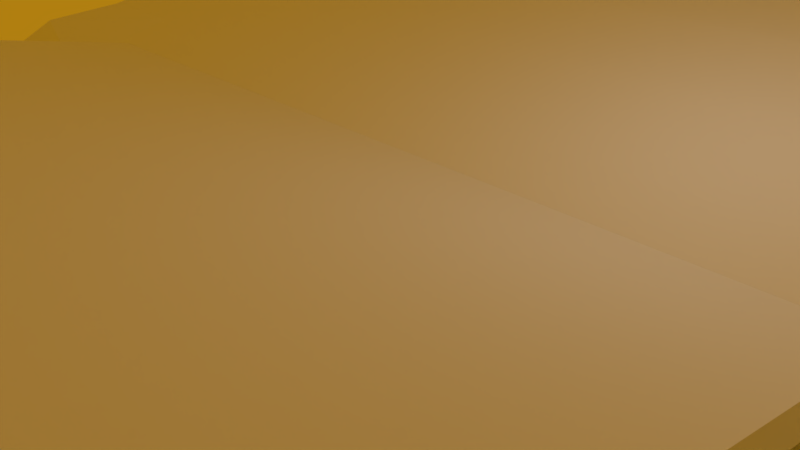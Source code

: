 # Source: BeachLevel.blend  (saved by Blender 2.78.0; exported with 4.5.12 LTS)
import bpy
from mathutils import Matrix  # noqa: F401  (used for matrix-valued properties, if any)

bpy.ops.wm.read_factory_settings(use_empty=True)
scene = bpy.context.scene
scene.name = 'Scene'

# ---- collections
col_collection_1 = bpy.data.collections.new('Collection 1'); scene.collection.children.link(col_collection_1)

# ---- world
world_world = bpy.data.worlds.new('World'); scene.world = world_world
world_world.color = (0.4385, 0.2128, 0.005377)
world_world.use_sun_shadow = False
world_world.sun_shadow_jitter_overblur = 0.0
world_world.cycles.sampling_method = 'MANUAL'

# ---- cameras
cam_camera = bpy.data.cameras.new('Camera')
cam_camera.clip_end = 100.0
cam_camera.lens = 35.0
cam_camera.sensor_width = 32.0
cam_camera.sensor_height = 18.0
cam_camera.ortho_scale = 7.314
cam_camera.dof.focus_distance = 0.0
cam_camera.dof.aperture_fstop = 128.0

# ---- lights
light_lamp = bpy.data.lights.new('Lamp', 'POINT')
light_lamp.transmission_factor = 0.0
light_lamp.cutoff_distance = 30.0
light_lamp.energy = 100.0
light_lamp.shadow_buffer_clip_start = 1.001
light_lamp.shadow_soft_size = 0.1
light_lamp.shadow_maximum_resolution = 0.006
light_lamp.use_absolute_resolution = True

# ---- meshes
me_grid = bpy.data.meshes.new('Grid')
me_grid.from_pydata([(-5.691, -8.625, -0.3418), (-3.111, -9.268, -0.5), (-2.222, -9.268, -0.5), (-1.333, -9.268, -0.5), (-0.4444, -9.268, -0.5), (0.4444, -9.268, -0.5), (1.333, -9.268, -0.5), (2.222, -9.268, -0.5), (3.111, -9.268, -0.5), (4.0, -9.268, -0.5), (-4.667, -5.875, -0.3869), (-3.111, -7.046, -0.5), (-2.222, -7.046, -0.5), (-1.333, -7.046, -0.5), (-0.4444, -7.046, -0.5), (0.4444, -7.046, -0.5), (1.333, -7.046, -0.5), (2.222, -7.046, -0.5), (3.111, -7.046, -0.5), (4.0, -7.046, -0.5), (-4.538, -3.119, -0.2814), (-3.111, -4.824, -0.25), (-2.222, -4.824, -0.25), (-1.333, -4.824, -0.25), (-0.4444, -4.824, -0.25), (0.4444, -4.824, -0.25), (1.333, -4.824, -0.25), (2.222, -4.824, -0.25), (3.111, -4.824, -0.25), (4.0, -4.824, -0.25), (-4.266, -1.594, -0.002847), (-3.111, -2.601, -0.1), (-2.222, -2.601, -0.1), (-1.333, -2.601, -0.1), (-0.4444, -2.601, -0.1), (0.4444, -2.601, -0.1), (1.333, -2.601, -0.1), (2.222, -2.601, -0.1), (3.111, -2.601, -0.1), (4.0, -2.601, -0.1), (-4.177, -0.1358, 0.8079), (-3.111, -0.4444, 0.675), (-2.222, -0.4444, 0.675), (-1.333, -0.4444, 0.675), (-0.4444, -0.4444, 0.675), (0.4444, -0.4444, 0.675), (1.333, -0.4444, 0.675), (2.222, -0.4444, 0.675), (3.111, -0.4444, 0.675), (4.0, -0.4444, 0.675), (-4.0, 0.4444, 0.9), (-3.111, 0.4444, 0.9), (-2.222, 0.4444, 0.9), (-1.333, 0.4444, 0.9), (-0.4444, 0.4444, 0.9), (0.4444, 0.4444, 0.9), (1.333, 0.4444, 0.9), (2.222, 0.4444, 0.9), (3.111, 0.4444, 0.9), (4.0, 0.4444, 0.9), (-4.0, 1.333, 1.1), (-3.111, 1.333, 1.1), (-2.222, 1.333, 1.1), (-1.333, 1.333, 1.1), (-0.4444, 1.333, 1.1), (0.4444, 1.333, 1.1), (1.333, 1.333, 1.1), (2.222, 1.333, 1.1), (3.111, 1.333, 1.1), (4.0, 1.333, 1.1), (-4.0, 2.222, 1.275), (-3.111, 2.222, 1.275), (-2.222, 2.222, 1.275), (-1.333, 2.222, 1.275), (-0.4444, 2.222, 1.275), (0.4444, 2.222, 1.275), (1.333, 2.222, 1.275), (2.222, 2.222, 1.275), (3.111, 2.222, 1.275), (4.0, 2.222, 1.275), (-4.0, 3.111, 1.4), (-3.111, 3.111, 1.4), (-2.222, 3.111, 1.4), (-1.333, 3.111, 1.4), (-0.4444, 3.111, 1.4), (0.4444, 3.111, 1.4), (1.333, 3.111, 1.4), (2.222, 3.111, 1.4), (3.111, 3.111, 1.4), (4.0, 3.111, 1.4), (-4.0, 4.0, 1.5), (-3.111, 4.0, 1.5), (-2.222, 4.0, 1.5), (-1.333, 4.15, 1.5), (-0.4444, 3.65, 1.5), (0.4444, 3.5, 1.5), (1.333, 4.35, 1.5), (2.222, 4.0, 1.5), (3.111, 4.0, 1.5), (4.0, 3.75, 1.5), (-6.5, 4.0, 11.5), (-3.111, 4.0, 12.5), (-2.222, 4.0, 12.5), (-1.333, 4.15, 12.5), (-0.4444, 3.65, 12.62), (0.4444, 3.5, 12.75), (1.333, 4.35, 12.5), (2.222, 4.0, 12.5), (3.111, 4.0, 12.5), (4.0, 3.75, 12.5), (-6.309, -10.88, -0.3448), (-3.111, -11.77, -0.5), (-2.222, -11.77, -0.5), (-1.333, -11.77, -0.5), (-0.4444, -11.77, -0.5), (0.4444, -11.77, -0.5), (1.333, -11.77, -0.5), (2.222, -11.77, -0.5), (3.111, -11.77, -0.5), (4.0, -11.77, -0.5), (-6.664, -12.64, -0.6449), (-3.111, -14.27, -0.5), (-2.222, -14.27, -0.5), (-1.333, -14.27, -0.5), (-0.4444, -14.27, -0.5), (0.4444, -14.27, -0.5), (1.333, -14.27, -0.5), (2.222, -14.27, -0.5), (3.111, -14.27, -0.5), (4.0, -14.27, -0.5), (4.899, -7.766, -0.5), (4.899, -5.544, -0.25), (4.899, -3.322, -0.1), (4.899, -0.7325, 0.675), (4.899, 0.1563, 0.9), (4.899, 1.045, 1.1), (4.899, 1.934, 1.275), (4.899, 2.823, 1.4), (4.899, 3.462, 1.5), (4.899, 3.462, 12.5), (6.149, -9.016, -0.1), (6.149, -6.794, 0.15), (6.149, -4.572, 0.3), (6.149, -1.233, 1.075), (6.149, -0.3437, 1.3), (6.149, 0.5452, 1.5), (6.149, 1.434, 1.675), (6.149, 2.323, 1.8), (6.149, 2.962, 1.9), (6.149, 2.962, 12.9), (7.478, -10.52, 0.2379), (7.478, -8.294, 0.4879), (7.478, -6.072, 0.6379), (7.478, -1.833, 1.413), (7.478, -0.9437, 1.638), (7.478, -0.05477, 1.838), (7.478, 0.8341, 2.013), (7.478, 1.723, 2.138), (7.478, 2.362, 2.238), (7.478, 2.362, 13.24), (8.936, -11.6, 0.7477), (8.936, -9.373, 1.088), (8.936, -7.151, 1.238), (8.936, -2.264, 2.013), (8.936, -1.375, 2.238), (8.936, -0.4866, 2.438), (8.936, 0.4023, 2.613), (8.936, 1.291, 2.738), (8.936, 1.93, 2.838), (8.936, 1.93, 13.84), (10.48, -13.72, 1.014), (10.48, -11.5, 1.264), (10.48, -9.276, 1.414), (10.48, -3.114, 2.189), (10.48, -2.225, 2.414), (10.48, -1.337, 2.614), (10.48, -0.4477, 2.789), (10.48, 0.4412, 2.914), (10.48, 1.08, 3.014), (10.48, 1.08, 14.01), (11.0, -16.22, 0.9641), (11.0, -14.0, 1.214), (11.0, -11.78, 1.364), (11.0, -4.114, 2.139), (11.0, -3.225, 2.364), (11.0, -2.337, 2.564), (11.0, -1.448, 2.739), (11.0, -0.5588, 2.864), (11.0, 0.08011, 2.964), (11.0, 0.08011, 13.96), (11.67, -3.448, 2.539), (11.67, -2.559, 2.664), (11.67, -1.92, 2.764), (11.67, -1.92, 13.76), (12.24, -16.64, 1.786), (12.24, -6.059, 2.411), (12.24, -5.42, 2.511), (12.24, -4.42, 12.36), (12.24, -17.26, 8.286), (12.24, -7.809, 10.91), (12.24, -5.67, 11.66), (-7.318, -14.08, -1.145), (-3.111, -16.77, -0.75), (-2.222, -16.77, -0.75), (-1.333, -16.77, -0.75), (-0.4444, -16.77, -0.75), (0.4444, -16.77, -0.75), (1.333, -16.77, -0.75), (2.222, -16.77, -0.75), (3.111, -16.77, -0.75), (4.0, -16.77, -0.75), (11.0, -18.72, 0.7141), (12.24, -19.14, 1.536), (12.24, -19.76, 8.036), (-7.797, -15.78, -1.825), (-3.111, -19.27, -1.15), (-2.205, -19.36, -1.009), (-1.333, -19.27, -1.15), (-0.4444, -19.27, -1.15), (0.4444, -19.27, -1.15), (1.299, -19.28, -1.182), (2.083, -19.3, -1.308), (3.015, -19.13, -1.46), (3.964, -18.88, -1.694), (11.0, -21.22, 0.3141), (12.24, -21.64, 1.136), (12.24, -22.26, 7.636), (-3.0, -14.0, 1.4), (-3.0, -14.0, 1.6), (-3.0, -4.0, 1.4), (-3.0, -4.0, 1.6), (3.0, -14.0, 1.4), (3.0, -14.0, 1.6), (3.0, -4.0, 1.4), (3.0, -4.0, 1.6), (3.0, -14.0, 1.6), (-3.0, 0.0, 0.6), (-3.0, 0.0, 0.8), (3.0, 0.0, 0.6), (3.0, 0.0, 0.8), (-9.416, -18.52, -2.665), (-4.113, -27.83, -2.175), (-2.074, -26.8, -2.017), (-1.333, -25.84, -2.1), (-0.4444, -22.77, -2.35), (0.4444, -22.77, -2.55), (1.333, -22.77, -2.8), (2.222, -22.77, -2.95), (3.111, -22.77, -3.0), (4.0, -22.77, -3.0), (11.36, -26.48, -0.225), (13.95, -25.14, 0.7355), (13.95, -25.76, 7.236), (-6.5, 12.0, 11.5), (-3.111, 12.0, 12.5), (-2.222, 12.0, 12.5), (-1.333, 12.15, 12.5), (-0.4444, 11.65, 12.62), (0.4444, 11.5, 12.75), (1.333, 12.35, 12.5), (2.222, 12.0, 12.5), (3.111, 12.0, 12.5), (4.0, 11.75, 12.5), (4.899, 11.46, 12.5), (6.149, 10.96, 12.9), (7.478, 10.36, 13.24), (8.936, 9.93, 13.84), (10.48, 9.08, 14.01), (11.0, 8.08, 13.96), (14.83, 5.112, 15.51), (17.67, 0.08011, 13.76), (18.24, -2.42, 12.36), (18.24, -12.26, 8.286), (18.24, -5.809, 10.91), (18.24, -3.67, 11.66), (18.24, -14.76, 8.036), (18.24, -17.26, 7.636), (19.95, -20.76, 7.236), (-4.057, 12.02, 2.886), (19.67, -20.68, 2.059), (14.95, -27.64, -2.764), (20.67, -23.18, -1.441), (11.85, -28.44, -3.216), (4.828, -10.04, -0.3814), (6.062, -10.79, -0.1067), (7.438, -10.97, 0.1639), (4.926, -12.37, -0.3508), (6.099, -12.89, -0.1131), (7.401, -13.32, 0.2), (8.789, -13.53, 0.591), (5.167, -14.59, -0.256), (6.334, -14.92, -0.01196), (7.501, -15.24, 0.2321), (8.738, -15.48, 0.5196), (10.23, -15.55, 0.8011), (-3.0, -32.91, 1.4), (-3.0, -32.91, 1.6), (3.0, -32.91, 1.4), (3.0, -32.91, 1.6), (-3.0, -35.88, 1.4), (-3.0, -35.88, 1.6), (3.0, -35.88, 1.4), (3.0, -35.88, 1.6), (9.0, -32.91, 3.15), (9.0, -32.91, 3.35), (9.0, -35.88, 3.15), (9.0, -35.88, 3.35), (14.39, -32.91, 3.15), (14.39, -32.91, 3.35), (14.39, -35.88, 3.15), (14.39, -35.88, 3.35), (18.12, -32.91, 3.15), (18.12, -32.91, 3.35), (18.12, -35.88, 3.15), (18.12, -35.88, 3.35), (14.39, -29.21, 4.7), (14.39, -29.21, 4.9), (18.12, -29.21, 4.7), (18.12, -29.21, 4.9), (-27.93, 0.823, -28.35)], [], [(0, 1, 11, 10), (1, 2, 12, 11), (2, 3, 13, 12), (3, 4, 14, 13), (4, 5, 15, 14), (5, 6, 16, 15), (6, 7, 17, 16), (7, 8, 18, 17), (8, 9, 19, 18), (10, 11, 21, 20), (11, 12, 22, 21), (12, 13, 23, 22), (13, 14, 24, 23), (14, 15, 25, 24), (15, 16, 26, 25), (16, 17, 27, 26), (17, 18, 28, 27), (18, 19, 29, 28), (20, 21, 31, 30), (21, 22, 32, 31), (22, 23, 33, 32), (23, 24, 34, 33), (24, 25, 35, 34), (25, 26, 36, 35), (26, 27, 37, 36), (27, 28, 38, 37), (28, 29, 39, 38), (30, 31, 41, 40), (31, 32, 42, 41), (32, 33, 43, 42), (33, 34, 44, 43), (34, 35, 45, 44), (35, 36, 46, 45), (36, 37, 47, 46), (37, 38, 48, 47), (38, 39, 49, 48), (40, 41, 51, 50), (41, 42, 52, 51), (42, 43, 53, 52), (43, 44, 54, 53), (44, 45, 55, 54), (45, 46, 56, 55), (46, 47, 57, 56), (47, 48, 58, 57), (48, 49, 59, 58), (50, 51, 61, 60), (51, 52, 62, 61), (52, 53, 63, 62), (53, 54, 64, 63), (54, 55, 65, 64), (55, 56, 66, 65), (56, 57, 67, 66), (57, 58, 68, 67), (58, 59, 69, 68), (60, 61, 71, 70), (61, 62, 72, 71), (62, 63, 73, 72), (63, 64, 74, 73), (64, 65, 75, 74), (65, 66, 76, 75), (66, 67, 77, 76), (67, 68, 78, 77), (68, 69, 79, 78), (70, 71, 81, 80), (71, 72, 82, 81), (72, 73, 83, 82), (73, 74, 84, 83), (74, 75, 85, 84), (75, 76, 86, 85), (76, 77, 87, 86), (77, 78, 88, 87), (78, 79, 89, 88), (80, 81, 91, 90), (81, 82, 92, 91), (82, 83, 93, 92), (83, 84, 94, 93), (84, 85, 95, 94), (85, 86, 96, 95), (86, 87, 97, 96), (87, 88, 98, 97), (88, 89, 99, 98), (98, 99, 109, 108), (93, 94, 104, 103), (95, 96, 106, 105), (253, 278, 90, 100), (97, 98, 108, 107), (92, 93, 103, 102), (94, 95, 105, 104), (96, 97, 107, 106), (91, 92, 102, 101), (7, 6, 116, 117), (6, 5, 115, 116), (5, 4, 114, 115), (4, 3, 113, 114), (3, 2, 112, 113), (2, 1, 111, 112), (1, 0, 110, 111), (9, 8, 118, 119), (8, 7, 117, 118), (118, 117, 127, 128), (115, 114, 124, 125), (112, 111, 121, 122), (119, 118, 128, 129), (116, 115, 125, 126), (113, 112, 122, 123), (117, 116, 126, 127), (114, 113, 123, 124), (111, 110, 120, 121), (59, 49, 133, 134), (79, 69, 135, 136), (29, 19, 130, 131), (99, 89, 137, 138), (49, 39, 132, 133), (69, 59, 134, 135), (89, 79, 136, 137), (39, 29, 131, 132), (109, 99, 138, 139), (132, 131, 141, 142), (139, 138, 148, 149), (136, 135, 145, 146), (133, 132, 142, 143), (137, 136, 146, 147), (134, 133, 143, 144), (131, 130, 140, 141), (138, 137, 147, 148), (135, 134, 144, 145), (142, 141, 151, 152), (149, 148, 158, 159), (146, 145, 155, 156), (143, 142, 152, 153), (147, 146, 156, 157), (144, 143, 153, 154), (141, 140, 150, 151), (148, 147, 157, 158), (145, 144, 154, 155), (157, 156, 166, 167), (154, 153, 163, 164), (151, 150, 160, 161), (158, 157, 167, 168), (155, 154, 164, 165), (152, 151, 161, 162), (159, 158, 168, 169), (156, 155, 165, 166), (153, 152, 162, 163), (168, 167, 177, 178), (165, 164, 174, 175), (162, 161, 171, 172), (169, 168, 178, 179), (166, 165, 175, 176), (163, 162, 172, 173), (167, 166, 176, 177), (164, 163, 173, 174), (161, 160, 170, 171), (176, 175, 185, 186), (173, 172, 182, 183), (177, 176, 186, 187), (174, 173, 183, 184), (171, 170, 180, 181), (178, 177, 187, 188), (175, 174, 184, 185), (172, 171, 181, 182), (179, 178, 188, 189), (189, 188, 192, 193), (188, 187, 191, 192), (187, 186, 190, 191), (186, 185, 190), (185, 184, 190), (193, 192, 196, 197), (192, 191, 195, 196), (191, 190, 194, 195), (183, 194, 190, 184), (183, 182, 194), (182, 181, 194), (181, 180, 194), (196, 195, 199, 200), (195, 194, 198, 199), (196, 200, 197), (124, 123, 204, 205), (121, 120, 201, 202), (128, 127, 208, 209), (198, 194, 212, 213), (125, 124, 205, 206), (122, 121, 202, 203), (129, 128, 209, 210), (126, 125, 206, 207), (123, 122, 203, 204), (194, 180, 211, 212), (180, 294, 293, 292, 291, 290, 129, 210, 211), (127, 126, 207, 208), (205, 204, 217, 218), (213, 212, 225, 226), (202, 201, 214, 215), (209, 208, 221, 222), (206, 205, 218, 219), (211, 210, 223, 224), (203, 202, 215, 216), (210, 209, 222, 223), (207, 206, 219, 220), (204, 203, 216, 217), (212, 211, 224, 225), (208, 207, 220, 221), (227, 228, 230, 229), (229, 230, 237, 236), (233, 234, 232, 231), (231, 232, 228, 227), (229, 233, 231, 227), (234, 230, 228, 232), (236, 237, 239, 238), (234, 233, 238, 239), (233, 229, 236, 238), (230, 234, 239, 237), (219, 218, 244, 245), (216, 215, 241, 242), (223, 222, 248, 249), (220, 219, 245, 246), (217, 216, 242, 243), (221, 220, 246, 247), (218, 217, 243, 244), (215, 214, 240, 241), (222, 221, 247, 248), (223, 249, 224), (226, 225, 251, 252), (225, 224, 250, 251), (189, 193, 269, 268), (104, 105, 258, 257), (105, 106, 259, 258), (139, 149, 264, 263), (106, 107, 260, 259), (159, 169, 266, 265), (107, 108, 261, 260), (179, 189, 268, 267), (169, 179, 267, 266), (100, 101, 254, 253), (108, 109, 262, 261), (101, 102, 255, 254), (109, 139, 263, 262), (102, 103, 256, 255), (149, 159, 265, 264), (103, 104, 257, 256), (213, 226, 276, 275), (226, 252, 277, 276), (199, 198, 272, 273), (197, 200, 274, 271), (198, 213, 275, 272), (193, 197, 271, 270), (200, 199, 273, 274), (193, 270, 269), (90, 91, 101, 100), (279, 277, 252, 251), (249, 250, 224), (279, 251, 280, 281), (282, 280, 251, 250), (250, 249, 282), (9, 283, 130, 19), (140, 130, 283, 284), (150, 140, 284, 285), (160, 150, 285), (119, 286, 283, 9), (284, 283, 286, 287), (285, 284, 287, 288), (160, 285, 288, 289), (170, 160, 289), (180, 170, 294), (170, 289, 293, 294), (289, 288, 292, 293), (288, 287, 291, 292), (287, 286, 290, 291), (129, 290, 286, 119), (235, 231, 297, 298), (296, 298, 302, 300), (227, 228, 296, 295), (231, 227, 295, 297), (228, 235, 298, 296), (301, 299, 300, 302), (295, 296, 300, 299), (297, 301, 305, 303), (297, 295, 299, 301), (303, 305, 309, 307), (301, 302, 306, 305), (298, 297, 303, 304), (302, 298, 304, 306), (310, 308, 312, 314), (305, 306, 310, 309), (306, 304, 308, 310), (304, 303, 307, 308), (312, 311, 313, 314), (308, 307, 315, 316), (307, 309, 313, 311), (309, 310, 314, 313), (316, 315, 317, 318), (307, 311, 317, 315), (312, 308, 316, 318), (311, 312, 318, 317)])
_uv = me_grid.uv_layers.new(name='UVMap')
_uv.uv.foreach_set('vector', [0.9068, 0.7097, 0.8668, 0.7097, 0.8668, 0.6697, 0.9068, 0.6697, 0.8668, 0.7097, 0.8268, 0.7097, 0.8268, 0.6697, 0.8668, 0.6697, 0.7355, 0.7909, 0.7355, 0.8309, 0.6955, 0.8309, 0.6955, 0.7909, 0.7355, 0.8309, 0.7355, 0.8709, 0.6955, 0.8709, 0.6955, 0.8309, 0.7355, 0.6697, 0.7355, 0.7097, 0.6955, 0.7097, 0.6955, 0.6697, 0.7355, 0.7097, 0.7355, 0.7496, 0.6955, 0.7496, 0.6955, 0.7097, 0.08061, 0.7713, 0.04061, 0.7713, 0.04061, 0.7313, 0.08061, 0.7313, 0.04061, 0.7713, 0.0006162, 0.7713, 0.0006162, 0.7313, 0.04061, 0.7313, 0.9001, 0.5291, 0.8601, 0.5291, 0.8601, 0.4891, 0.9001, 0.4891, 0.9068, 0.6697, 0.8668, 0.6697, 0.8668, 0.6297, 0.9068, 0.6297, 0.8668, 0.6697, 0.8268, 0.6697, 0.8268, 0.6297, 0.8668, 0.6297, 0.6955, 0.7909, 0.6955, 0.8309, 0.6555, 0.8309, 0.6555, 0.7909, 0.6955, 0.8309, 0.6955, 0.8709, 0.6555, 0.8709, 0.6555, 0.8309, 0.6955, 0.6697, 0.6955, 0.7097, 0.6555, 0.7097, 0.6555, 0.6697, 0.6955, 0.7097, 0.6955, 0.7496, 0.6555, 0.7496, 0.6555, 0.7097, 0.08061, 0.7313, 0.04061, 0.7313, 0.04061, 0.6913, 0.08061, 0.6913, 0.04061, 0.7313, 0.0006162, 0.7313, 0.0006162, 0.6913, 0.04061, 0.6913, 0.9001, 0.4891, 0.8601, 0.4891, 0.8601, 0.4491, 0.9001, 0.4491, 0.9872, 0.1618, 0.9472, 0.1618, 0.9472, 0.1218, 0.9872, 0.1218, 0.9472, 0.1618, 0.9072, 0.1618, 0.9072, 0.1218, 0.9472, 0.1218, 0.7355, 0.9521, 0.6955, 0.9521, 0.6955, 0.9121, 0.7355, 0.9121, 0.6955, 0.9521, 0.6555, 0.9521, 0.6555, 0.9121, 0.6955, 0.9121, 0.08061, 0.9425, 0.04061, 0.9425, 0.04061, 0.9025, 0.08061, 0.9025, 0.04061, 0.9425, 0.0006162, 0.9425, 0.0006162, 0.9025, 0.04061, 0.9025, 0.9872, 0.2431, 0.9472, 0.2431, 0.9472, 0.2031, 0.9872, 0.2031, 0.9472, 0.2431, 0.9072, 0.2431, 0.9072, 0.2031, 0.9472, 0.2031, 0.8183, 0.1548, 0.8429, 0.1233, 0.8744, 0.1479, 0.8498, 0.1794, 0.9872, 0.1218, 0.9472, 0.1218, 0.9472, 0.08184, 0.9872, 0.08184, 0.9472, 0.1218, 0.9072, 0.1218, 0.9072, 0.08184, 0.9472, 0.08184, 0.7355, 0.9121, 0.6955, 0.9121, 0.6955, 0.8721, 0.7355, 0.8721, 0.6955, 0.9121, 0.6555, 0.9121, 0.6555, 0.8721, 0.6955, 0.8721, 0.08061, 0.9025, 0.04061, 0.9025, 0.04061, 0.8625, 0.08061, 0.8625, 0.04061, 0.9025, 0.0006162, 0.9025, 0.0006162, 0.8625, 0.04061, 0.8625, 0.9872, 0.2031, 0.9472, 0.2031, 0.9472, 0.1631, 0.9872, 0.1631, 0.9472, 0.2031, 0.9072, 0.2031, 0.9072, 0.1631, 0.9472, 0.1631, 0.8498, 0.1794, 0.8744, 0.1479, 0.906, 0.1725, 0.8814, 0.204, 0.9872, 0.08061, 0.9472, 0.08061, 0.9472, 0.04061, 0.9872, 0.04061, 0.9472, 0.08061, 0.9072, 0.08061, 0.9072, 0.04061, 0.9472, 0.04061, 0.9068, 0.8809, 0.8668, 0.8809, 0.8668, 0.8409, 0.9068, 0.8409, 0.8668, 0.8809, 0.8268, 0.8809, 0.8268, 0.8409, 0.8668, 0.8409, 0.8168, 0.9521, 0.7768, 0.9521, 0.7768, 0.9121, 0.8168, 0.9121, 0.7768, 0.9521, 0.7368, 0.9521, 0.7368, 0.9121, 0.7768, 0.9121, 0.9068, 0.9621, 0.8668, 0.9621, 0.8668, 0.9221, 0.9068, 0.9221, 0.8668, 0.9621, 0.8268, 0.9621, 0.8268, 0.9221, 0.8668, 0.9221, 0.8183, 0.3594, 0.8429, 0.3279, 0.8744, 0.3525, 0.8498, 0.384, 0.9872, 0.04061, 0.9472, 0.04061, 0.9472, 0.0006162, 0.9872, 0.0006162, 0.9472, 0.04061, 0.9072, 0.04061, 0.9072, 0.0006162, 0.9472, 0.0006162, 0.9068, 0.8409, 0.8668, 0.8409, 0.8668, 0.8009, 0.9068, 0.8009, 0.8668, 0.8409, 0.8268, 0.8409, 0.8268, 0.8009, 0.8668, 0.8009, 0.8168, 0.9121, 0.7768, 0.9121, 0.7768, 0.8721, 0.8168, 0.8721, 0.7768, 0.9121, 0.7368, 0.9121, 0.7368, 0.8721, 0.7768, 0.8721, 0.9068, 0.9221, 0.8668, 0.9221, 0.8668, 0.8821, 0.9068, 0.8821, 0.8668, 0.9221, 0.8268, 0.9221, 0.8268, 0.8821, 0.8668, 0.8821, 0.8498, 0.384, 0.8744, 0.3525, 0.906, 0.3771, 0.8814, 0.4086, 0.988, 0.7909, 0.948, 0.7909, 0.948, 0.7509, 0.988, 0.7509, 0.948, 0.7909, 0.908, 0.7909, 0.908, 0.7509, 0.948, 0.7509, 0.988, 0.6297, 0.988, 0.6697, 0.948, 0.6697, 0.948, 0.6297, 0.988, 0.6697, 0.988, 0.7097, 0.948, 0.7097, 0.948, 0.6697, 0.9872, 0.3255, 0.9872, 0.3655, 0.9472, 0.3655, 0.9472, 0.3255, 0.9872, 0.3655, 0.9872, 0.4055, 0.9472, 0.4055, 0.9472, 0.3655, 0.9872, 0.3243, 0.9472, 0.3243, 0.9472, 0.2843, 0.9872, 0.2843, 0.9472, 0.3243, 0.9072, 0.3243, 0.9072, 0.2843, 0.9472, 0.2843, 0.09125, 0.5358, 0.07747, 0.5733, 0.03992, 0.5596, 0.05369, 0.522, 0.988, 0.7509, 0.948, 0.7509, 0.948, 0.7109, 0.988, 0.7109, 0.948, 0.7509, 0.908, 0.7509, 0.908, 0.7109, 0.948, 0.7109, 0.948, 0.6297, 0.948, 0.6697, 0.908, 0.6697, 0.908, 0.6297, 0.948, 0.6697, 0.948, 0.7097, 0.908, 0.7097, 0.908, 0.6697, 0.9472, 0.3255, 0.9472, 0.3655, 0.9072, 0.3655, 0.9072, 0.3255, 0.9472, 0.3655, 0.9472, 0.4055, 0.9072, 0.4055, 0.9072, 0.3655, 0.9872, 0.2843, 0.9472, 0.2843, 0.9472, 0.2443, 0.9872, 0.2443, 0.9472, 0.2843, 0.9072, 0.2843, 0.9072, 0.2443, 0.9472, 0.2443, 0.05369, 0.522, 0.03992, 0.5596, 0.00237, 0.5458, 0.01614, 0.5082, 0.2393, 0.9728, 0.1993, 0.9728, 0.1993, 0.9328, 0.2393, 0.9328, 0.1993, 0.9728, 0.1593, 0.9728, 0.1593, 0.9328, 0.1993, 0.9328, 0.7203, 0.5317, 0.7203, 0.5717, 0.6735, 0.5717, 0.6803, 0.5317, 0.7203, 0.5717, 0.7203, 0.6117, 0.696, 0.6117, 0.6735, 0.5717, 0.1376, 0.8625, 0.1376, 0.9025, 0.1201, 0.9025, 0.1133, 0.8625, 0.1376, 0.9025, 0.1376, 0.9425, 0.08184, 0.9425, 0.1201, 0.9025, 0.5972, 0.9848, 0.5572, 0.9848, 0.5572, 0.9448, 0.5972, 0.9291, 0.5572, 0.9848, 0.5172, 0.9848, 0.5172, 0.9448, 0.5572, 0.9448, 0.4901, 0.8043, 0.4779, 0.8424, 0.4505, 0.8336, 0.452, 0.7921, 0.8101, 0.4956, 0.7701, 0.4956, 0.7701, 0.0006162, 0.8101, 0.0006162, 0.6543, 0.7509, 0.6543, 0.7909, 0.1593, 0.7909, 0.1593, 0.7509, 0.6543, 0.6697, 0.6543, 0.7097, 0.1593, 0.7097, 0.1593, 0.6697, 0.6616, 0.0006162, 0.0, 0.0, 0.2393, 0.9328, 0.6616, 0.0006162, 0.5404, 0.4956, 0.5004, 0.4956, 0.5004, 0.0006162, 0.5404, 0.0006162, 0.6543, 0.7109, 0.6543, 0.7509, 0.1593, 0.7509, 0.1593, 0.7109, 0.6543, 0.6297, 0.6543, 0.6697, 0.1593, 0.6697, 0.1593, 0.6297, 0.5804, 0.4956, 0.5404, 0.4956, 0.5404, 0.0006162, 0.5804, 0.0006162, 0.6216, 0.4956, 0.5816, 0.4956, 0.5816, 0.0006162, 0.6216, 0.0006162, 0.04061, 0.7713, 0.08061, 0.7713, 0.08061, 0.8163, 0.04061, 0.8163, 0.08061, 0.7713, 0.1206, 0.7713, 0.1206, 0.8163, 0.08061, 0.8163, 0.7355, 0.7097, 0.7355, 0.6697, 0.7805, 0.6697, 0.7805, 0.7097, 0.7355, 0.6697, 0.7355, 0.6297, 0.7805, 0.6297, 0.7805, 0.6697, 0.7355, 0.8309, 0.7355, 0.7909, 0.7805, 0.7909, 0.7805, 0.8309, 0.7355, 0.7909, 0.7355, 0.7509, 0.7805, 0.7509, 0.7805, 0.7909, 0.8668, 0.7097, 0.9068, 0.7097, 0.9068, 0.7546, 0.8668, 0.7546, 0.8601, 0.5291, 0.9001, 0.5291, 0.9001, 0.5741, 0.8601, 0.5741, 0.9001, 0.5291, 0.9401, 0.5291, 0.9401, 0.5741, 0.9001, 0.5741, 0.9001, 0.5741, 0.9401, 0.5741, 0.9401, 0.6191, 0.9001, 0.6191, 0.7805, 0.7097, 0.7805, 0.6697, 0.8255, 0.6697, 0.8255, 0.7097, 0.7805, 0.7909, 0.7805, 0.7509, 0.8255, 0.7509, 0.8255, 0.7909, 0.8601, 0.5741, 0.9001, 0.5741, 0.9001, 0.6191, 0.8601, 0.6191, 0.08061, 0.8163, 0.1206, 0.8163, 0.1206, 0.8613, 0.08061, 0.8613, 0.7805, 0.8309, 0.7805, 0.7909, 0.8255, 0.7909, 0.8255, 0.8309, 0.04061, 0.8163, 0.08061, 0.8163, 0.08061, 0.8613, 0.04061, 0.8613, 0.7805, 0.6697, 0.7805, 0.6297, 0.8255, 0.6297, 0.8255, 0.6697, 0.8668, 0.7546, 0.9068, 0.7546, 0.9068, 0.7996, 0.8668, 0.7996, 0.8744, 0.3525, 0.8429, 0.3279, 0.8576, 0.288, 0.8891, 0.3126, 0.03992, 0.5596, 0.07747, 0.5733, 0.07572, 0.6158, 0.03817, 0.602, 0.8429, 0.1233, 0.8114, 0.09865, 0.826, 0.0588, 0.8576, 0.08341, 0.4505, 0.8336, 0.4779, 0.8424, 0.4779, 0.8849, 0.4505, 0.8761, 0.8429, 0.3279, 0.8114, 0.3033, 0.826, 0.2634, 0.8576, 0.288, 0.07747, 0.5733, 0.115, 0.5871, 0.1133, 0.6295, 0.07572, 0.6158, 0.4779, 0.8424, 0.516, 0.8546, 0.516, 0.8971, 0.4779, 0.8849, 0.8744, 0.1479, 0.8429, 0.1233, 0.8576, 0.08341, 0.8891, 0.108, 0.1773, 0.5317, 0.6723, 0.5317, 0.6723, 0.5722, 0.1773, 0.5722, 0.8891, 0.108, 0.8576, 0.08341, 0.8744, 0.02523, 0.906, 0.04983, 0.1773, 0.5722, 0.6723, 0.5722, 0.6543, 0.6284, 0.1593, 0.6284, 0.03817, 0.602, 0.07572, 0.6158, 0.07747, 0.6763, 0.03992, 0.6625, 0.8576, 0.288, 0.826, 0.2634, 0.8429, 0.2052, 0.8744, 0.2299, 0.0006162, 0.5882, 0.03817, 0.602, 0.03992, 0.6625, 0.00237, 0.6488, 0.8891, 0.3126, 0.8576, 0.288, 0.8744, 0.2299, 0.906, 0.2545, 0.8576, 0.08341, 0.826, 0.0588, 0.8429, 0.0006162, 0.8744, 0.02523, 0.4505, 0.8761, 0.4779, 0.8849, 0.4822, 0.9453, 0.4548, 0.9365, 0.07572, 0.6158, 0.1133, 0.6295, 0.115, 0.6901, 0.07747, 0.6763, 0.6381, 0.8321, 0.6381, 0.8721, 0.5783, 0.8991, 0.5783, 0.8591, 0.7227, 0.01582, 0.7227, 0.5108, 0.6629, 0.4956, 0.6629, 0.0006162, 0.5172, 0.8591, 0.5172, 0.8191, 0.5771, 0.7921, 0.5771, 0.8321, 0.6381, 0.7921, 0.6381, 0.8321, 0.5783, 0.8591, 0.5783, 0.8191, 0.5172, 0.8991, 0.5172, 0.8591, 0.5771, 0.8321, 0.5771, 0.8721, 0.3867, 0.472, 0.3867, 0.432, 0.4466, 0.405, 0.4466, 0.445, 0.8114, 0.4099, 0.8478, 0.4263, 0.8478, 0.492, 0.8114, 0.4755, 0.5172, 0.9279, 0.5172, 0.8991, 0.5771, 0.8721, 0.5771, 0.9009, 0.3867, 0.512, 0.3867, 0.472, 0.4466, 0.445, 0.4466, 0.485, 0.4125, 0.8034, 0.4493, 0.8191, 0.4414, 0.8871, 0.4046, 0.8713, 0.1593, 0.8515, 0.1593, 0.8115, 0.2249, 0.7921, 0.2249, 0.8321, 0.3402, 0.7921, 0.377, 0.8078, 0.3691, 0.8758, 0.3323, 0.86, 0.3861, 0.7921, 0.4125, 0.8034, 0.4046, 0.8713, 0.3782, 0.86, 0.1593, 0.8915, 0.1593, 0.8515, 0.2249, 0.8321, 0.2249, 0.8721, 0.7239, 0.5585, 0.7239, 0.5185, 0.7895, 0.4991, 0.7895, 0.5391, 0.2943, 0.03554, 0.2943, 0.5305, 0.2287, 0.5035, 0.2287, 0.008544, 0.1593, 0.9315, 0.1593, 0.8915, 0.2249, 0.8721, 0.2249, 0.9121, 0.7239, 0.5985, 0.7239, 0.5585, 0.7895, 0.5391, 0.7895, 0.5791, 0.3782, 0.86, 0.4046, 0.8713, 0.4125, 0.9502, 0.3861, 0.9389, 0.2249, 0.8721, 0.2249, 0.8321, 0.2943, 0.7939, 0.2943, 0.8339, 0.2955, 0.8443, 0.3323, 0.86, 0.3402, 0.9389, 0.3034, 0.9231, 0.2287, 0.008544, 0.2287, 0.5035, 0.1593, 0.4956, 0.1593, 0.0006162, 0.2249, 0.9121, 0.2249, 0.8721, 0.2943, 0.8339, 0.2943, 0.8739, 0.7895, 0.5791, 0.7895, 0.5391, 0.8588, 0.5008, 0.8588, 0.5408, 0.4046, 0.8713, 0.4414, 0.8871, 0.4493, 0.9659, 0.4125, 0.9502, 0.7895, 0.6191, 0.7895, 0.5791, 0.8588, 0.5408, 0.8588, 0.5808, 0.3323, 0.86, 0.3691, 0.8758, 0.377, 0.9546, 0.3402, 0.9389, 0.9413, 0.5341, 0.9413, 0.4941, 0.965, 0.4491, 0.965, 0.4891, 0.1335, 0.8486, 0.1335, 0.8087, 0.1571, 0.7637, 0.1571, 0.8037, 0.9413, 0.5741, 0.9413, 0.5341, 0.965, 0.4891, 0.965, 0.5291, 0.931, 0.8771, 0.931, 0.8371, 0.9547, 0.7921, 0.9547, 0.8321, 0.1335, 0.7687, 0.1335, 0.7287, 0.1571, 0.6837, 0.1571, 0.7237, 0.6394, 0.7921, 0.6528, 0.8176, 0.6528, 0.8684, 0.6394, 0.8429, 0.931, 0.9171, 0.931, 0.8771, 0.9547, 0.8321, 0.9547, 0.8721, 0.1335, 0.8087, 0.1335, 0.7687, 0.1571, 0.7237, 0.1571, 0.7637, 0.7239, 0.0006162, 0.7239, 0.4956, 0.7689, 0.4978, 0.7689, 0.002866, 0.2955, 0.0006162, 0.2955, 0.4956, 0.3855, 0.5046, 0.3855, 0.009616, 0.9298, 0.9522, 0.9207, 0.9249, 0.9207, 0.83, 0.9298, 0.8573, 0.9207, 0.9249, 0.908, 0.887, 0.908, 0.7921, 0.9207, 0.83, 0.9559, 0.7921, 0.9686, 0.83, 0.9559, 0.887, 0.9686, 0.83, 0.9813, 0.868, 0.9559, 0.887, 0.1581, 0.507, 0.1581, 0.01203, 0.0006162, 0.0006162, 0.04561, 0.3831, 0.9994, 0.228, 0.9948, 0.1996, 0.9948, 0.0401, 0.9994, 0.06848, 0.9948, 0.1996, 0.9884, 0.1601, 0.9884, 0.0006162, 0.9948, 0.0401, 0.1226, 0.6429, 0.1571, 0.5082, 0.1571, 0.6678, 0.129, 0.6824, 0.1226, 0.6429, 0.1163, 0.6035, 0.1571, 0.5082, 0.4478, 0.405, 0.4692, 0.4388, 0.4478, 0.5087, 0.4692, 0.4388, 0.4907, 0.4726, 0.4478, 0.5087, 0.4992, 0.0187, 0.4711, 0.01088, 0.4205, 0.3447, 0.4459, 0.3749, 0.4711, 0.01088, 0.4321, 0.0006162, 0.3867, 0.2898, 0.4205, 0.3447, 0.4992, 0.0187, 0.4459, 0.3749, 0.4992, 0.4038, 0.8255, 0.6697, 0.8255, 0.6297, 0.8255, 0.6297, 0.8255, 0.6697, 0.8668, 0.7996, 0.9068, 0.7996, 0.9068, 0.7996, 0.8668, 0.7996, 0.9001, 0.6191, 0.9401, 0.6191, 0.9401, 0.6191, 0.9001, 0.6191, 0.3867, 0.2898, 0.4321, 0.0006162, 0.4321, 0.0006162, 0.3867, 0.2898, 0.8255, 0.7097, 0.8255, 0.6697, 0.8255, 0.6697, 0.8255, 0.7097, 0.8255, 0.7909, 0.8255, 0.7509, 0.8255, 0.7509, 0.8255, 0.7909, 0.8601, 0.6191, 0.9001, 0.6191, 0.9001, 0.6191, 0.8601, 0.6191, 0.08061, 0.8613, 0.1206, 0.8613, 0.1206, 0.8613, 0.08061, 0.8613, 0.8255, 0.8309, 0.8255, 0.7909, 0.8255, 0.7909, 0.8255, 0.8309, 0.4478, 0.5087, 0.4907, 0.4726, 0.4907, 0.4726, 0.4478, 0.5087, 0.1571, 0.6837, 0.2743, 0.6729, 0.3915, 0.6621, 0.5086, 0.6514, 0.6258, 0.6406, 0.7429, 0.6298, 0.8601, 0.6191, 0.8601, 0.6191, 0.1571, 0.6837, 0.04061, 0.8613, 0.08061, 0.8613, 0.08061, 0.8613, 0.04061, 0.8613, 0.8255, 0.6697, 0.8255, 0.6297, 0.8255, 0.6297, 0.8255, 0.6697, 0.3867, 0.2898, 0.4321, 0.0006162, 0.4321, 0.0006162, 0.3867, 0.2898, 0.8668, 0.7996, 0.9068, 0.7996, 0.9068, 0.7996, 0.8668, 0.7996, 0.9001, 0.6191, 0.9401, 0.6191, 0.9401, 0.6191, 0.9001, 0.6191, 0.8255, 0.7097, 0.8255, 0.6697, 0.8255, 0.6697, 0.8255, 0.7097, 0.1571, 0.6837, 0.8601, 0.6191, 0.8601, 0.6191, 0.1571, 0.6837, 0.8255, 0.7909, 0.8255, 0.7509, 0.8255, 0.7509, 0.8255, 0.7909, 0.8601, 0.6191, 0.9001, 0.6191, 0.9001, 0.6191, 0.8601, 0.6191, 0.08061, 0.8613, 0.1206, 0.8613, 0.1206, 0.8613, 0.08061, 0.8613, 0.8255, 0.8309, 0.8255, 0.7909, 0.8255, 0.7909, 0.8255, 0.8309, 0.4478, 0.5087, 0.4907, 0.4726, 0.4907, 0.4726, 0.4478, 0.5087, 0.04061, 0.8613, 0.08061, 0.8613, 0.08061, 0.8613, 0.04061, 0.8613, 0.0, 0.0, 0.0, 0.0, 0.0, 0.0, 0.0, 0.0, 0.0, 0.0, 0.0, 0.0, 0.0, 0.0, 0.0, 0.0, 0.0, 0.0, 0.0, 0.0, 0.0, 0.0, 0.0, 0.0, 0.0, 0.0, 0.0, 0.0, 0.0, 0.0, 0.0, 0.0, 0.0, 0.0, 0.0, 0.0, 0.0, 0.0, 0.0, 0.0, 0.0, 0.0, 0.0, 0.0, 0.0, 0.0, 0.0, 0.0, 0.0, 0.0, 0.0, 0.0, 0.0, 0.0, 0.0, 0.0, 0.0, 0.0, 0.0, 0.0, 0.0, 0.0, 0.0, 0.0, 0.0, 0.0, 0.0, 0.0, 0.0, 0.0, 0.0, 0.0, 0.0, 0.0, 0.0, 0.0, 0.0, 0.0, 0.0, 0.0, 0.8255, 0.7097, 0.8255, 0.6697, 0.8255, 0.6697, 0.8255, 0.7097, 0.8255, 0.7909, 0.8255, 0.7509, 0.8255, 0.7509, 0.8255, 0.7909, 0.8601, 0.6191, 0.9001, 0.6191, 0.9001, 0.6191, 0.8601, 0.6191, 0.08061, 0.8613, 0.1206, 0.8613, 0.1206, 0.8613, 0.08061, 0.8613, 0.8255, 0.8309, 0.8255, 0.7909, 0.8255, 0.7909, 0.8255, 0.8309, 0.04061, 0.8613, 0.08061, 0.8613, 0.08061, 0.8613, 0.04061, 0.8613, 0.8255, 0.6697, 0.8255, 0.6297, 0.8255, 0.6297, 0.8255, 0.6697, 0.8668, 0.7996, 0.9068, 0.7996, 0.9068, 0.7996, 0.8668, 0.7996, 0.9001, 0.6191, 0.9401, 0.6191, 0.9401, 0.6191, 0.9001, 0.6191, 0.8601, 0.6191, 0.8601, 0.6191, 0.1571, 0.6837, 0.3867, 0.2898, 0.4321, 0.0006162, 0.4321, 0.0006162, 0.3867, 0.2898, 0.4478, 0.5087, 0.4907, 0.4726, 0.4907, 0.4726, 0.4478, 0.5087, 0.2955, 0.0006162, 0.3855, 0.009616, 0.3855, 0.009616, 0.2955, 0.0006162, 0.1593, 0.6297, 0.1593, 0.6697, 0.1593, 0.6697, 0.1593, 0.6297, 0.1593, 0.6697, 0.1593, 0.7097, 0.1593, 0.7097, 0.1593, 0.6697, 0.1773, 0.5722, 0.1593, 0.6284, 0.1593, 0.6284, 0.1773, 0.5722, 0.5804, 0.0006162, 0.5404, 0.0006162, 0.5404, 0.0006162, 0.5804, 0.0006162, 0.2943, 0.03554, 0.2287, 0.008544, 0.2287, 0.008544, 0.2943, 0.03554, 0.5404, 0.0006162, 0.5004, 0.0006162, 0.5004, 0.0006162, 0.5404, 0.0006162, 0.7239, 0.0006162, 0.7689, 0.002866, 0.7689, 0.002866, 0.7239, 0.0006162, 0.2287, 0.008544, 0.1593, 0.0006162, 0.1593, 0.0006162, 0.2287, 0.008544, 0.6616, 0.0006162, 0.6216, 0.0006162, 0.6216, 0.0006162, 0.6616, 0.0006162, 0.8101, 0.0006162, 0.7701, 0.0006162, 0.7701, 0.0006162, 0.8101, 0.0006162, 0.6216, 0.0006162, 0.5816, 0.0006162, 0.5816, 0.0006162, 0.6216, 0.0006162, 0.1773, 0.5317, 0.1773, 0.5722, 0.1773, 0.5722, 0.1773, 0.5317, 0.1593, 0.7109, 0.1593, 0.7509, 0.1593, 0.7509, 0.1593, 0.7109, 0.7227, 0.01582, 0.6629, 0.0006162, 0.6629, 0.0006162, 0.7227, 0.01582, 0.1593, 0.7509, 0.1593, 0.7909, 0.1593, 0.7909, 0.1593, 0.7509, 0.3867, 0.2898, 0.3867, 0.2898, 0.3867, 0.2898, 0.3867, 0.2898, 0.3867, 0.2898, 0.3867, 0.2898, 0.3867, 0.2898, 0.3867, 0.2898, 0.4205, 0.3447, 0.3867, 0.2898, 0.3867, 0.2898, 0.4205, 0.3447, 0.4992, 0.4038, 0.4459, 0.3749, 0.4459, 0.3749, 0.4992, 0.4038, 0.3867, 0.2898, 0.3867, 0.2898, 0.3867, 0.2898, 0.3867, 0.2898, 0.1581, 0.507, 0.04561, 0.3831, 0.04561, 0.3831, 0.1581, 0.507, 0.4459, 0.3749, 0.4205, 0.3447, 0.4205, 0.3447, 0.4459, 0.3749, 0.1581, 0.507, 0.1581, 0.507, 0.3855, 0.009616, 0.2393, 0.9328, 0.6216, 0.4956, 0.6216, 0.0006162, 0.6616, 0.0006162, 0.0, 0.0, 0.3867, 0.2898, 0.3867, 0.2898, 0.4321, 0.0006162, 0.8601, 0.6191, 0.4907, 0.4726, 0.4907, 0.4726, 0.0, 0.0, 0.4321, 0.0006162, 0.4321, 0.0006162, 0.0, 0.0, 0.0, 0.0, 0.4321, 0.0006162, 0.4321, 0.0006162, 0.4907, 0.4726, 0.4907, 0.4726, 0.8601, 0.6191, 0.0, 0.0, 0.8601, 0.5291, 0.0, 0.0, 0.826, 0.0588, 0.8114, 0.09865, 0.8429, 0.0006162, 0.826, 0.0588, 0.0, 0.0, 0.0, 0.0, 0.8478, 0.492, 0.8429, 0.0006162, 0.0, 0.0, 0.0, 0.0, 0.3691, 0.8758, 0.8478, 0.492, 0.0, 0.0, 0.8601, 0.5741, 0.0, 0.0, 0.0, 0.0, 0.8601, 0.5291, 0.0, 0.0, 0.0, 0.0, 0.0, 0.0, 0.0, 0.0, 0.0, 0.0, 0.0, 0.0, 0.0, 0.0, 0.0, 0.0, 0.3691, 0.8758, 0.0, 0.0, 0.0, 0.0, 0.0, 0.0, 0.377, 0.9546, 0.3691, 0.8758, 0.0, 0.0, 0.1571, 0.6837, 0.1335, 0.7287, 0.2743, 0.6729, 0.1335, 0.7287, 0.0, 0.0, 0.3915, 0.6621, 0.2743, 0.6729, 0.0, 0.0, 0.0, 0.0, 0.5086, 0.6514, 0.3915, 0.6621, 0.0, 0.0, 0.0, 0.0, 0.6258, 0.6406, 0.5086, 0.6514, 0.0, 0.0, 0.0, 0.0, 0.7429, 0.6298, 0.6258, 0.6406, 0.8601, 0.6191, 0.7429, 0.6298, 0.0, 0.0, 0.8601, 0.5741, 0.0, 0.0, 0.0, 0.0, 0.0, 0.0, 0.0, 0.0, 0.0, 0.0, 0.0, 0.0, 0.0, 0.0, 0.0, 0.0, 0.0, 0.0, 0.0, 0.0, 0.0, 0.0, 0.0, 0.0, 0.0, 0.0, 0.0, 0.0, 0.0, 0.0, 0.0, 0.0, 0.0, 0.0, 0.0, 0.0, 0.0, 0.0, 0.0, 0.0, 0.0, 0.0, 0.0, 0.0, 0.0, 0.0, 0.0, 0.0, 0.0, 0.0, 0.0, 0.0, 0.0, 0.0, 0.0, 0.0, 0.0, 0.0, 0.0, 0.0, 0.0, 0.0, 0.0, 0.0, 0.0, 0.0, 0.0, 0.0, 0.0, 0.0, 0.0, 0.0, 0.0, 0.0, 0.0, 0.0, 0.0, 0.0, 0.0, 0.0, 0.0, 0.0, 0.0, 0.0, 0.0, 0.0, 0.0, 0.0, 0.0, 0.0, 0.0, 0.0, 0.0, 0.0, 0.0, 0.0, 0.0, 0.0, 0.0, 0.0, 0.0, 0.0, 0.0, 0.0, 0.0, 0.0, 0.0, 0.0, 0.0, 0.0, 0.0, 0.0, 0.0, 0.0, 0.0, 0.0, 0.0, 0.0, 0.0, 0.0, 0.0, 0.0, 0.0, 0.0, 0.0, 0.0, 0.0, 0.0, 0.0, 0.0, 0.0, 0.0, 0.0, 0.0, 0.0, 0.0, 0.0, 0.0, 0.0, 0.0, 0.0, 0.0, 0.0, 0.0, 0.0, 0.0, 0.0, 0.0, 0.0, 0.0, 0.0, 0.0, 0.0, 0.0, 0.0, 0.0, 0.0, 0.0, 0.0, 0.0, 0.0, 0.0, 0.0, 0.0, 0.0, 0.0, 0.0, 0.0, 0.0, 0.0, 0.0, 0.0, 0.0, 0.0, 0.0, 0.0, 0.0, 0.0, 0.0, 0.0, 0.0, 0.0, 0.0, 0.0, 0.0, 0.0, 0.0, 0.0, 0.0, 0.0, 0.0, 0.0, 0.0, 0.0, 0.0, 0.0, 0.0, 0.0, 0.0, 0.0])
_ca = me_grid.color_attributes.new('Col', 'BYTE_COLOR', 'CORNER')
_ca.data.foreach_set('color', [1.0, 0.7231, 0.2542, 1.0, 1.0, 0.7231, 0.2542, 1.0, 1.0, 0.7231, 0.2542, 1.0, 1.0, 0.7231, 0.2542, 1.0, 1.0, 0.7231, 0.2542, 1.0, 1.0, 0.7231, 0.2542, 1.0, 1.0, 0.7231, 0.2542, 1.0, 1.0, 0.7231, 0.2542, 1.0, 1.0, 0.7231, 0.2542, 1.0, 1.0, 0.7231, 0.2542, 1.0, 1.0, 0.7231, 0.2542, 1.0, 1.0, 0.7231, 0.2542, 1.0, 1.0, 0.7231, 0.2542, 1.0, 1.0, 0.7231, 0.2542, 1.0, 1.0, 0.7231, 0.2542, 1.0, 1.0, 0.7231, 0.2542, 1.0, 1.0, 0.7231, 0.2542, 1.0, 1.0, 0.7231, 0.2542, 1.0, 1.0, 0.7231, 0.2542, 1.0, 1.0, 0.7231, 0.2542, 1.0, 1.0, 0.7231, 0.2542, 1.0, 1.0, 0.7231, 0.2542, 1.0, 1.0, 0.7305, 0.2623, 1.0, 1.0, 0.7231, 0.2542, 1.0, 1.0, 0.7231, 0.2542, 1.0, 1.0, 0.7231, 0.2542, 1.0, 1.0, 0.7231, 0.2582, 1.0, 0.9911, 0.7305, 0.2623, 1.0, 1.0, 0.7231, 0.2542, 1.0, 1.0, 0.9734, 0.9216, 1.0, 1.0, 0.7231, 0.2542, 1.0, 1.0, 0.7231, 0.2582, 1.0, 1.0, 0.9734, 0.9216, 1.0, 1.0, 0.7305, 0.2623, 1.0, 1.0, 0.7231, 0.2542, 1.0, 1.0, 0.7231, 0.2542, 1.0, 1.0, 0.7231, 0.2542, 1.0, 1.0, 0.7231, 0.2542, 1.0, 1.0, 0.7231, 0.2542, 1.0, 1.0, 0.7231, 0.2542, 1.0, 1.0, 0.7231, 0.2542, 1.0, 1.0, 0.7231, 0.2542, 1.0, 1.0, 0.7231, 0.2542, 1.0, 1.0, 0.7231, 0.2542, 1.0, 1.0, 0.7231, 0.2542, 1.0, 1.0, 0.7231, 0.2542, 1.0, 1.0, 0.7231, 0.2542, 1.0, 1.0, 0.7231, 0.2542, 1.0, 1.0, 0.7231, 0.2542, 1.0, 1.0, 0.7231, 0.2542, 1.0, 1.0, 0.7231, 0.2542, 1.0, 1.0, 0.7231, 0.2542, 1.0, 1.0, 0.7231, 0.2542, 1.0, 1.0, 0.7231, 0.2542, 1.0, 1.0, 0.7231, 0.2542, 1.0, 1.0, 0.7231, 0.2542, 1.0, 1.0, 0.7231, 0.2542, 1.0, 1.0, 0.7305, 0.2623, 1.0, 1.0, 0.7231, 0.2542, 1.0, 1.0, 0.7231, 0.2542, 1.0, 0.9911, 0.7305, 0.2623, 1.0, 1.0, 0.7231, 0.2582, 1.0, 1.0, 0.7231, 0.2542, 1.0, 1.0, 0.7231, 0.2542, 1.0, 1.0, 0.7231, 0.2582, 1.0, 1.0, 0.7231, 0.2542, 1.0, 1.0, 0.7231, 0.2542, 1.0, 1.0, 0.7231, 0.2542, 1.0, 1.0, 0.7231, 0.2542, 1.0, 1.0, 0.7231, 0.2542, 1.0, 1.0, 0.7231, 0.2542, 1.0, 1.0, 0.7231, 0.2542, 1.0, 1.0, 0.7231, 0.2542, 1.0, 1.0, 0.7231, 0.2542, 1.0, 1.0, 0.7231, 0.2542, 1.0, 1.0, 0.7231, 0.2542, 1.0, 1.0, 0.7231, 0.2542, 1.0, 1.0, 0.7231, 0.2542, 1.0, 1.0, 0.7231, 0.2542, 1.0, 1.0, 0.7231, 0.2542, 1.0, 1.0, 0.7231, 0.2542, 1.0, 1.0, 0.7231, 0.2542, 1.0, 1.0, 0.7231, 0.2542, 1.0, 1.0, 0.7231, 0.2542, 1.0, 1.0, 0.7231, 0.2542, 1.0, 1.0, 0.7231, 0.2542, 1.0, 1.0, 0.7231, 0.2542, 1.0, 1.0, 0.7231, 0.2542, 1.0, 1.0, 0.7231, 0.2542, 1.0, 1.0, 0.7231, 0.2542, 1.0, 1.0, 0.7231, 0.2542, 1.0, 1.0, 0.7231, 0.2542, 1.0, 1.0, 0.7231, 0.2542, 1.0, 1.0, 0.7231, 0.2542, 1.0, 1.0, 0.7231, 0.2542, 1.0, 1.0, 0.7231, 0.2542, 1.0, 1.0, 0.7231, 0.2542, 1.0, 1.0, 0.7231, 0.2542, 1.0, 1.0, 0.7305, 0.2623, 1.0, 1.0, 0.7231, 0.2542, 1.0, 1.0, 0.7231, 0.2542, 1.0, 1.0, 0.7231, 0.2542, 1.0, 1.0, 0.7305, 0.2705, 1.0, 1.0, 0.7305, 0.2623, 1.0, 1.0, 0.7231, 0.2542, 1.0, 1.0, 0.7231, 0.2542, 1.0, 1.0, 0.7231, 0.2542, 1.0, 1.0, 0.7305, 0.2705, 1.0, 1.0, 0.7231, 0.2542, 1.0, 1.0, 0.7231, 0.2542, 1.0, 0.6939, 0.4793, 0.159, 1.0, 1.0, 0.7231, 0.2542, 1.0, 1.0, 0.7231, 0.2542, 1.0, 1.0, 0.7231, 0.2542, 1.0, 0.7605, 0.5457, 0.2086, 1.0, 0.6939, 0.4793, 0.159, 1.0, 1.0, 0.7231, 0.2542, 1.0, 1.0, 0.7231, 0.2542, 1.0, 1.0, 0.7305, 0.2582, 1.0, 1.0, 0.7758, 0.3813, 1.0, 1.0, 0.7231, 0.2542, 1.0, 1.0, 0.7231, 0.2542, 1.0, 1.0, 0.7231, 0.2542, 1.0, 1.0, 0.7305, 0.2582, 1.0, 1.0, 0.7231, 0.2542, 1.0, 1.0, 0.7231, 0.2542, 1.0, 1.0, 0.7231, 0.2542, 1.0, 1.0, 0.7231, 0.2542, 1.0, 1.0, 0.7231, 0.2542, 1.0, 1.0, 0.7231, 0.2542, 1.0, 1.0, 0.7231, 0.2542, 1.0, 1.0, 0.7231, 0.2542, 1.0, 1.0, 0.7231, 0.2542, 1.0, 1.0, 0.7305, 0.2623, 1.0, 1.0, 0.7231, 0.2542, 1.0, 1.0, 0.7231, 0.2542, 1.0, 1.0, 0.7305, 0.2623, 1.0, 1.0, 0.7305, 0.2705, 1.0, 1.0, 0.7305, 0.2664, 1.0, 1.0, 0.7231, 0.2542, 1.0, 0.9911, 0.7305, 0.2664, 1.0, 1.0, 0.7231, 0.2542, 1.0, 1.0, 0.7231, 0.2542, 1.0, 0.9734, 0.7011, 0.2423, 1.0, 1.0, 0.7231, 0.2542, 1.0, 0.6939, 0.4793, 0.159, 1.0, 0.7529, 0.5457, 0.2122, 1.0, 1.0, 0.7231, 0.2542, 1.0, 0.6939, 0.4793, 0.159, 1.0, 0.2232, 0.1559, 0.09306, 1.0, 1.0, 0.7231, 0.2542, 1.0, 0.7529, 0.5457, 0.2122, 1.0, 0.2232, 0.1559, 0.09306, 1.0, 1.0, 1.0, 1.0, 1.0, 1.0, 0.7231, 0.2542, 1.0, 1.0, 0.7231, 0.2542, 1.0, 1.0, 1.0, 1.0, 1.0, 1.0, 1.0, 1.0, 1.0, 1.0, 0.7231, 0.2542, 1.0, 1.0, 0.7231, 0.2542, 1.0, 1.0, 1.0, 1.0, 1.0, 1.0, 1.0, 1.0, 1.0, 1.0, 0.7231, 0.2542, 1.0, 1.0, 0.7231, 0.2542, 1.0, 1.0, 1.0, 1.0, 1.0, 0.7305, 0.6939, 0.6514, 1.0, 1.0, 0.7231, 0.2542, 1.0, 1.0, 0.7231, 0.2542, 1.0, 0.7305, 0.6939, 0.6514, 1.0, 0.09084, 0.04092, 0.009721, 1.0, 0.9734, 0.7011, 0.2502, 1.0, 1.0, 0.7231, 0.2542, 1.0, 0.09084, 0.04092, 0.009721, 1.0, 0.9734, 0.7011, 0.2423, 1.0, 0.9911, 0.7157, 0.2542, 1.0, 0.9734, 0.7011, 0.2502, 1.0, 0.9734, 0.7011, 0.2423, 1.0, 1.0, 0.7231, 0.2542, 1.0, 1.0, 0.7231, 0.2542, 1.0, 0.9911, 0.7157, 0.2542, 1.0, 1.0, 0.7231, 0.2542, 1.0, 0.7529, 0.5457, 0.2122, 1.0, 1.0, 0.7231, 0.2582, 1.0, 1.0, 0.7305, 0.2623, 1.0, 0.7529, 0.5457, 0.2122, 1.0, 1.0, 0.7231, 0.2542, 1.0, 0.9823, 0.7758, 0.3712, 1.0, 1.0, 0.7231, 0.2582, 1.0, 1.0, 0.7231, 0.2542, 1.0, 1.0, 0.7231, 0.2542, 1.0, 1.0, 0.7231, 0.2542, 1.0, 0.9823, 0.7758, 0.3712, 1.0, 1.0, 0.7231, 0.2542, 1.0, 1.0, 0.7231, 0.2542, 1.0, 1.0, 0.7231, 0.2582, 1.0, 1.0, 0.7231, 0.2542, 1.0, 1.0, 0.7231, 0.2542, 1.0, 1.0, 0.7231, 0.2542, 1.0, 1.0, 0.7231, 0.2542, 1.0, 1.0, 0.7231, 0.2582, 1.0, 1.0, 0.7231, 0.2542, 1.0, 1.0, 0.7231, 0.2542, 1.0, 1.0, 0.7231, 0.2542, 1.0, 1.0, 0.7231, 0.2542, 1.0, 1.0, 0.7231, 0.2542, 1.0, 0.9734, 0.7011, 0.2502, 1.0, 1.0, 0.7231, 0.2542, 1.0, 1.0, 0.7231, 0.2542, 1.0, 0.9734, 0.7011, 0.2502, 1.0, 0.9911, 0.7157, 0.2542, 1.0, 1.0, 0.7231, 0.2542, 1.0, 1.0, 0.7231, 0.2542, 1.0, 0.9911, 0.7157, 0.2542, 1.0, 1.0, 0.7231, 0.2542, 1.0, 1.0, 0.7231, 0.2542, 1.0, 1.0, 0.7231, 0.2542, 1.0, 1.0, 0.7305, 0.2623, 1.0, 1.0, 0.7231, 0.2582, 1.0, 1.0, 0.7305, 0.2623, 1.0, 1.0, 0.807, 0.4233, 1.0, 1.0, 0.7231, 0.2582, 1.0, 0.9823, 0.7758, 0.3712, 1.0, 1.0, 0.7305, 0.2623, 1.0, 1.0, 0.7305, 0.2623, 1.0, 0.9823, 0.7758, 0.3712, 1.0, 1.0, 0.7231, 0.2542, 1.0, 1.0, 0.7231, 0.2542, 1.0, 1.0, 0.7305, 0.2623, 1.0, 1.0, 0.7231, 0.2542, 1.0, 1.0, 0.7231, 0.2582, 1.0, 1.0, 0.7231, 0.2542, 1.0, 1.0, 0.7231, 0.2542, 1.0, 1.0, 0.7231, 0.2582, 1.0, 1.0, 0.7231, 0.2542, 1.0, 1.0, 0.7231, 0.2542, 1.0, 1.0, 0.7231, 0.2542, 1.0, 1.0, 0.7231, 0.2542, 1.0, 1.0, 0.7231, 0.2542, 1.0, 1.0, 0.7231, 0.2542, 1.0, 1.0, 0.7231, 0.2542, 1.0, 1.0, 0.7231, 0.2542, 1.0, 1.0, 0.7231, 0.2542, 1.0, 1.0, 0.7231, 0.2542, 1.0, 1.0, 0.7231, 0.2542, 1.0, 1.0, 0.7231, 0.2542, 1.0, 1.0, 0.7231, 0.2542, 1.0, 1.0, 0.7231, 0.2542, 1.0, 1.0, 0.7231, 0.2542, 1.0, 1.0, 0.7231, 0.2542, 1.0, 1.0, 0.7231, 0.2542, 1.0, 1.0, 0.7231, 0.2542, 1.0, 1.0, 0.7231, 0.2542, 1.0, 1.0, 0.807, 0.4233, 1.0, 1.0, 0.7305, 0.2623, 1.0, 1.0, 0.7231, 0.2542, 1.0, 1.0, 0.7454, 0.3095, 1.0, 1.0, 0.7305, 0.2623, 1.0, 1.0, 0.7305, 0.2623, 1.0, 1.0, 0.7231, 0.2542, 1.0, 1.0, 0.7231, 0.2542, 1.0, 1.0, 0.7305, 0.2623, 1.0, 1.0, 0.7231, 0.2542, 1.0, 1.0, 0.7305, 0.2747, 1.0, 1.0, 0.7231, 0.2542, 1.0, 1.0, 0.7231, 0.2542, 1.0, 1.0, 0.7231, 0.2542, 1.0, 0.807, 0.5906, 0.2307, 1.0, 1.0, 0.7305, 0.2747, 1.0, 1.0, 0.7231, 0.2542, 1.0, 1.0, 0.7231, 0.2542, 1.0, 0.402, 0.3231, 0.1714, 1.0, 0.807, 0.5906, 0.2307, 1.0, 1.0, 0.7231, 0.2542, 1.0, 1.0, 0.7231, 0.2542, 1.0, 1.0, 0.7231, 0.2542, 1.0, 0.402, 0.3231, 0.1714, 1.0, 1.0, 0.7231, 0.2542, 1.0, 1.0, 0.7231, 0.2542, 1.0, 1.0, 0.7231, 0.2542, 1.0, 1.0, 0.7231, 0.2542, 1.0, 1.0, 0.7231, 0.2542, 1.0, 1.0, 0.7231, 0.2542, 1.0, 1.0, 0.7231, 0.2542, 1.0, 1.0, 0.7231, 0.2542, 1.0, 1.0, 0.7231, 0.2542, 1.0, 1.0, 0.7231, 0.2542, 1.0, 0.956, 0.7011, 0.2542, 1.0, 1.0, 0.7231, 0.2542, 1.0, 1.0, 0.7454, 0.3095, 1.0, 1.0, 0.7231, 0.2542, 1.0, 0.1878, 0.1878, 0.1878, 1.0, 0.1559, 0.1559, 0.15, 1.0, 1.0, 0.7231, 0.2542, 1.0, 1.0, 0.7231, 0.2542, 1.0, 0.1878, 0.1878, 0.1878, 1.0, 0.1878, 0.1878, 0.1878, 1.0, 1.0, 0.7231, 0.2542, 1.0, 1.0, 0.7305, 0.2747, 1.0, 0.1878, 0.1878, 0.1878, 1.0, 0.1878, 0.1878, 0.1878, 1.0, 1.0, 0.7305, 0.2747, 1.0, 0.807, 0.5906, 0.2307, 1.0, 0.1878, 0.1878, 0.1878, 1.0, 0.1878, 0.1878, 0.1878, 1.0, 0.807, 0.5906, 0.2307, 1.0, 0.402, 0.3231, 0.1714, 1.0, 0.1845, 0.1845, 0.1845, 1.0, 0.1878, 0.1878, 0.1878, 1.0, 0.402, 0.3231, 0.1714, 1.0, 1.0, 0.7231, 0.2542, 1.0, 0.1878, 0.1878, 0.1878, 1.0, 0.1845, 0.1845, 0.1845, 1.0, 1.0, 0.7231, 0.2542, 1.0, 1.0, 0.7231, 0.2542, 1.0, 0.1878, 0.1878, 0.1878, 1.0, 0.1878, 0.1878, 0.1878, 1.0, 1.0, 0.7231, 0.2542, 1.0, 1.0, 0.7231, 0.2542, 1.0, 0.1878, 0.1878, 0.1878, 1.0, 0.1878, 0.1878, 0.1878, 1.0, 1.0, 0.7231, 0.2542, 1.0, 0.956, 0.7011, 0.2542, 1.0, 0.1878, 0.1878, 0.1878, 1.0, 0.1878, 0.1878, 0.1878, 1.0, 0.1878, 0.1878, 0.1878, 1.0, 0.1878, 0.1878, 0.1878, 1.0, 0.0, 0.0, 0.0, 1.0, 0.001214, 0.001214, 0.001214, 1.0, 0.1878, 0.1878, 0.1878, 1.0, 0.1878, 0.1878, 0.1878, 1.0, 0.0, 0.0, 0.0, 1.0, 0.0, 0.0, 0.0, 1.0, 0.1845, 0.1845, 0.1845, 1.0, 0.1878, 0.1878, 0.1878, 1.0, 0.0, 0.0, 0.0, 1.0, 0.0, 0.0, 0.0, 1.0, 0.001518, 0.001518, 0.001518, 1.0, 1.0, 1.0, 1.0, 1.0, 0.1559, 0.1559, 0.15, 1.0, 0.001518, 0.001518, 0.001518, 1.0, 0.1878, 0.1878, 0.1878, 1.0, 0.1878, 0.1878, 0.1878, 1.0, 0.001214, 0.001214, 0.001214, 1.0, 0.0, 0.0, 0.0, 1.0, 0.1878, 0.1878, 0.1878, 1.0, 0.1878, 0.1878, 0.1878, 1.0, 0.0, 0.0, 0.0, 1.0, 0.0, 0.0, 0.0, 1.0, 0.1878, 0.1878, 0.1878, 1.0, 0.1845, 0.1845, 0.1845, 1.0, 0.0, 0.0, 0.0, 1.0, 0.0, 0.0, 0.0, 1.0, 0.1878, 0.1878, 0.1878, 1.0, 0.1878, 0.1878, 0.1878, 1.0, 0.0, 0.0, 0.0, 1.0, 0.0, 0.0, 0.0, 1.0, 0.1878, 0.1878, 0.1878, 1.0, 0.1878, 0.1878, 0.1878, 1.0, 0.0, 0.0, 0.0, 1.0, 0.0, 0.0, 0.0, 1.0, 1.0, 0.7231, 0.2542, 1.0, 1.0, 0.7231, 0.2542, 1.0, 1.0, 0.7231, 0.2542, 1.0, 1.0, 0.7231, 0.2542, 1.0, 1.0, 0.7231, 0.2542, 1.0, 1.0, 0.7231, 0.2542, 1.0, 1.0, 0.7231, 0.2542, 1.0, 1.0, 0.7231, 0.2542, 1.0, 1.0, 0.7231, 0.2542, 1.0, 1.0, 0.7231, 0.2542, 1.0, 1.0, 0.7231, 0.2542, 1.0, 1.0, 0.7231, 0.2542, 1.0, 1.0, 0.7231, 0.2542, 1.0, 1.0, 0.7231, 0.2542, 1.0, 1.0, 0.7231, 0.2542, 1.0, 1.0, 0.7231, 0.2542, 1.0, 1.0, 0.7231, 0.2542, 1.0, 1.0, 0.7231, 0.2542, 1.0, 1.0, 0.7231, 0.2542, 1.0, 1.0, 0.7231, 0.2542, 1.0, 1.0, 0.7231, 0.2542, 1.0, 1.0, 0.7231, 0.2542, 1.0, 1.0, 0.7231, 0.2542, 1.0, 1.0, 0.7231, 0.2542, 1.0, 1.0, 0.7231, 0.2542, 1.0, 1.0, 0.7231, 0.2542, 1.0, 1.0, 0.7231, 0.2542, 1.0, 1.0, 0.7231, 0.2542, 1.0, 1.0, 0.7305, 0.2623, 1.0, 1.0, 0.9734, 0.9216, 1.0, 1.0, 0.7231, 0.2542, 1.0, 1.0, 0.7231, 0.2542, 1.0, 1.0, 0.9734, 0.9216, 1.0, 1.0, 0.7231, 0.2542, 1.0, 1.0, 0.7231, 0.2542, 1.0, 1.0, 0.7231, 0.2542, 1.0, 1.0, 0.7231, 0.2542, 1.0, 1.0, 0.7231, 0.2542, 1.0, 1.0, 0.7231, 0.2542, 1.0, 1.0, 0.7231, 0.2542, 1.0, 1.0, 0.7231, 0.2542, 1.0, 1.0, 0.7231, 0.2542, 1.0, 1.0, 0.7231, 0.2542, 1.0, 1.0, 0.7231, 0.2542, 1.0, 1.0, 0.7231, 0.2542, 1.0, 1.0, 0.7231, 0.2542, 1.0, 1.0, 0.7231, 0.2542, 1.0, 1.0, 0.7231, 0.2542, 1.0, 1.0, 0.7231, 0.2542, 1.0, 1.0, 0.7231, 0.2542, 1.0, 1.0, 0.7231, 0.2542, 1.0, 1.0, 0.7379, 0.2747, 1.0, 1.0, 0.7231, 0.2542, 1.0, 1.0, 0.7231, 0.2542, 1.0, 1.0, 0.7231, 0.2542, 1.0, 1.0, 0.7231, 0.2542, 1.0, 1.0, 0.7231, 0.2542, 1.0, 1.0, 0.7231, 0.2542, 1.0, 1.0, 0.7231, 0.2542, 1.0, 1.0, 0.7231, 0.2542, 1.0, 1.0, 0.7231, 0.2542, 1.0, 1.0, 0.7231, 0.2542, 1.0, 1.0, 0.7231, 0.2542, 1.0, 1.0, 0.7231, 0.2542, 1.0, 1.0, 0.7231, 0.2542, 1.0, 1.0, 0.7231, 0.2542, 1.0, 1.0, 0.7231, 0.2542, 1.0, 1.0, 0.7231, 0.2542, 1.0, 1.0, 0.7231, 0.2542, 1.0, 1.0, 0.7231, 0.2542, 1.0, 1.0, 0.7231, 0.2542, 1.0, 1.0, 0.7231, 0.2542, 1.0, 1.0, 0.7231, 0.2542, 1.0, 1.0, 0.7231, 0.2542, 1.0, 1.0, 0.7231, 0.2542, 1.0, 1.0, 0.7231, 0.2542, 1.0, 1.0, 0.7231, 0.2542, 1.0, 1.0, 0.7231, 0.2542, 1.0, 1.0, 0.7231, 0.2542, 1.0, 1.0, 0.7231, 0.2542, 1.0, 1.0, 0.7231, 0.2542, 1.0, 1.0, 0.7231, 0.2542, 1.0, 1.0, 0.7231, 0.2542, 1.0, 1.0, 0.7231, 0.2542, 1.0, 0.1878, 0.1878, 0.1878, 1.0, 0.956, 0.7011, 0.2542, 1.0, 0.9734, 0.7084, 0.2502, 1.0, 0.1878, 0.1878, 0.1878, 1.0, 1.0, 0.7231, 0.2542, 1.0, 1.0, 0.7231, 0.2542, 1.0, 1.0, 0.7231, 0.2542, 1.0, 1.0, 0.7231, 0.2542, 1.0, 1.0, 0.7231, 0.2542, 1.0, 1.0, 0.7231, 0.2542, 1.0, 1.0, 0.7231, 0.2542, 1.0, 1.0, 0.7231, 0.2542, 1.0, 0.956, 0.7011, 0.2542, 1.0, 1.0, 0.7231, 0.2542, 1.0, 1.0, 0.7231, 0.2542, 1.0, 0.9734, 0.7084, 0.2502, 1.0, 1.0, 0.7231, 0.2542, 1.0, 1.0, 0.7231, 0.2542, 1.0, 1.0, 0.7231, 0.2542, 1.0, 1.0, 0.7231, 0.2542, 1.0, 0.0, 0.0, 0.0, 1.0, 0.1878, 0.1878, 0.1878, 1.0, 0.1878, 0.1878, 0.1878, 1.0, 0.0, 0.0, 0.0, 1.0, 1.0, 0.7231, 0.2542, 1.0, 1.0, 0.7231, 0.2542, 1.0, 1.0, 0.7231, 0.2542, 1.0, 1.0, 0.7231, 0.2542, 1.0, 0.0, 0.0, 0.0, 1.0, 0.1878, 0.1878, 0.1878, 1.0, 0.1878, 0.1878, 0.1878, 1.0, 0.0, 0.0, 0.0, 1.0, 1.0, 0.7231, 0.2542, 1.0, 1.0, 0.7231, 0.2542, 1.0, 1.0, 0.7305, 0.2664, 1.0, 1.0, 0.7231, 0.2542, 1.0, 1.0, 0.7231, 0.2542, 1.0, 1.0, 0.7231, 0.2542, 1.0, 1.0, 0.7231, 0.2542, 1.0, 1.0, 0.7231, 0.2542, 1.0, 0.9734, 0.7084, 0.2502, 1.0, 1.0, 0.7231, 0.2542, 1.0, 1.0, 0.7231, 0.2542, 1.0, 1.0, 0.7231, 0.2542, 1.0, 1.0, 0.7231, 0.2542, 1.0, 1.0, 0.7231, 0.2542, 1.0, 1.0, 0.7231, 0.2542, 1.0, 1.0, 0.7231, 0.2542, 1.0, 1.0, 0.7231, 0.2542, 1.0, 1.0, 0.7231, 0.2542, 1.0, 1.0, 0.7231, 0.2542, 1.0, 1.0, 0.7231, 0.2542, 1.0, 0.1878, 0.1878, 0.1878, 1.0, 0.9734, 0.7084, 0.2502, 1.0, 1.0, 0.7231, 0.2542, 1.0, 0.1878, 0.1878, 0.1878, 1.0, 1.0, 0.7231, 0.2542, 1.0, 1.0, 0.7231, 0.2542, 1.0, 1.0, 0.7231, 0.2542, 1.0, 1.0, 0.7305, 0.2664, 1.0, 1.0, 0.7231, 0.2542, 1.0, 1.0, 0.7231, 0.2542, 1.0, 1.0, 0.7231, 0.2542, 1.0, 1.0, 0.7231, 0.2542, 1.0, 0.0, 0.0, 0.0, 1.0, 0.1878, 0.1878, 0.1878, 1.0, 0.1878, 0.1878, 0.1845, 1.0, 0.0, 0.0, 0.0, 1.0, 1.0, 0.7231, 0.2542, 1.0, 1.0, 0.7305, 0.2664, 1.0, 1.0, 0.7231, 0.2542, 1.0, 1.0, 0.7231, 0.2542, 1.0, 1.0, 0.7231, 0.2542, 1.0, 1.0, 0.7231, 0.2542, 1.0, 1.0, 0.7231, 0.2542, 1.0, 1.0, 0.7305, 0.2623, 1.0, 1.0, 0.7231, 0.2542, 1.0, 1.0, 0.7231, 0.2542, 1.0, 1.0, 0.7231, 0.2542, 1.0, 1.0, 0.7231, 0.2542, 1.0, 1.0, 0.7231, 0.2542, 1.0, 1.0, 0.7231, 0.2542, 1.0, 1.0, 0.7305, 0.2623, 1.0, 1.0, 0.7231, 0.2542, 1.0, 1.0, 0.7231, 0.2542, 1.0, 1.0, 0.7231, 0.2542, 1.0, 1.0, 0.7231, 0.2542, 1.0, 1.0, 0.7231, 0.2542, 1.0, 0.1878, 0.1878, 0.1878, 1.0, 1.0, 0.7231, 0.2542, 1.0, 1.0, 0.7231, 0.2542, 1.0, 0.1878, 0.1878, 0.1845, 1.0, 1.0, 0.7305, 0.2664, 1.0, 1.0, 0.7231, 0.2542, 1.0, 1.0, 0.7231, 0.2542, 1.0, 1.0, 0.7231, 0.2542, 1.0, 1.0, 0.7231, 0.2542, 1.0, 1.0, 0.7231, 0.2542, 1.0, 1.0, 0.7305, 0.2582, 1.0, 0.1878, 0.1878, 0.1878, 1.0, 1.0, 0.7231, 0.2542, 1.0, 1.0, 0.7305, 0.2623, 1.0, 1.0, 0.7231, 0.2542, 1.0, 1.0, 0.7231, 0.2542, 1.0, 1.0, 0.7231, 0.2542, 1.0, 1.0, 0.7231, 0.2542, 1.0, 1.0, 0.7231, 0.2542, 1.0, 1.0, 0.7231, 0.2582, 1.0, 0.1878, 0.1878, 0.1845, 1.0, 1.0, 0.7231, 0.2542, 1.0, 0.1878, 0.1878, 0.1878, 1.0, 0.1845, 0.1845, 0.1845, 1.0, 1.0, 0.7231, 0.2542, 1.0, 1.0, 0.7231, 0.2542, 1.0, 1.0, 0.7231, 0.2542, 1.0, 1.0, 0.7231, 0.2542, 1.0, 1.0, 0.7231, 0.2542, 1.0, 1.0, 0.7231, 0.2542, 1.0, 1.0, 0.7231, 0.2582, 1.0, 1.0, 0.7231, 0.2542, 1.0, 0.0, 0.0, 0.0, 1.0, 0.1878, 0.1878, 0.1845, 1.0, 0.1845, 0.1845, 0.1845, 1.0, 0.0, 0.0, 0.0, 1.0, 1.0, 0.7231, 0.2542, 1.0, 1.0, 0.7231, 0.2542, 1.0, 1.0, 0.7231, 0.2542, 1.0, 1.0, 0.7305, 0.2582, 1.0, 1.0, 0.7305, 0.2623, 1.0, 1.0, 0.7231, 0.2542, 1.0, 1.0, 0.7231, 0.2542, 1.0, 1.0, 0.7231, 0.2542, 1.0, 0.1845, 0.1845, 0.1845, 1.0, 0.1878, 0.1878, 0.1878, 1.0, 0.1878, 0.1878, 0.1878, 1.0, 0.1878, 0.1878, 0.1878, 1.0, 1.0, 0.7231, 0.2542, 1.0, 1.0, 0.7231, 0.2542, 1.0, 1.0, 0.7231, 0.2542, 1.0, 1.0, 0.7231, 0.2542, 1.0, 1.0, 0.7231, 0.2542, 1.0, 1.0, 0.7231, 0.2582, 1.0, 1.0, 0.7231, 0.2542, 1.0, 1.0, 0.7231, 0.2542, 1.0, 0.0, 0.0, 0.0, 1.0, 0.1845, 0.1845, 0.1845, 1.0, 0.1878, 0.1878, 0.1878, 1.0, 0.0, 0.0, 0.0, 1.0, 1.0, 0.7305, 0.2582, 1.0, 1.0, 0.7231, 0.2542, 1.0, 1.0, 0.7231, 0.2542, 1.0, 0.6376, 0.491, 0.2346, 1.0, 1.0, 0.7231, 0.2542, 1.0, 1.0, 0.7231, 0.2542, 1.0, 1.0, 0.7231, 0.2542, 1.0, 1.0, 0.7231, 0.2542, 1.0, 0.1878, 0.1878, 0.1878, 1.0, 1.0, 0.7305, 0.2582, 1.0, 0.6376, 0.491, 0.2346, 1.0, 0.1878, 0.1878, 0.1878, 1.0, 1.0, 0.7231, 0.2542, 1.0, 1.0, 0.7231, 0.2542, 1.0, 1.0, 0.7231, 0.2542, 1.0, 1.0, 0.7231, 0.2542, 1.0, 1.0, 0.7231, 0.2582, 1.0, 1.0, 0.7231, 0.2542, 1.0, 1.0, 0.7231, 0.2542, 1.0, 1.0, 0.7231, 0.2542, 1.0, 0.6376, 0.491, 0.2346, 1.0, 1.0, 0.7231, 0.2542, 1.0, 0.9647, 0.7084, 0.2542, 1.0, 0.2384, 0.2232, 0.1946, 1.0, 1.0, 0.7231, 0.2542, 1.0, 1.0, 0.7231, 0.2542, 1.0, 1.0, 0.7231, 0.2542, 1.0, 1.0, 0.7231, 0.2542, 1.0, 0.1878, 0.1878, 0.1878, 1.0, 0.6376, 0.491, 0.2346, 1.0, 0.2384, 0.2232, 0.1946, 1.0, 0.1878, 0.1878, 0.1878, 1.0, 1.0, 0.7231, 0.2542, 1.0, 1.0, 0.7231, 0.2542, 1.0, 1.0, 0.7231, 0.2542, 1.0, 1.0, 0.7231, 0.2542, 1.0, 1.0, 0.7231, 0.2542, 1.0, 1.0, 0.7231, 0.2542, 1.0, 1.0, 0.7231, 0.2542, 1.0, 1.0, 0.7231, 0.2542, 1.0, 0.1878, 0.1878, 0.1878, 1.0, 0.1878, 0.1878, 0.1878, 1.0, 0.1878, 0.1878, 0.1878, 1.0, 0.1878, 0.1878, 0.1878, 1.0, 1.0, 0.7231, 0.2542, 1.0, 1.0, 0.7231, 0.2542, 1.0, 1.0, 0.7231, 0.2542, 1.0, 0.9647, 0.7084, 0.2542, 1.0, 1.0, 0.7231, 0.2542, 1.0, 1.0, 0.7231, 0.2542, 1.0, 1.0, 0.7231, 0.2542, 1.0, 1.0, 0.7231, 0.2542, 1.0, 0.0, 0.0, 0.0, 1.0, 0.1878, 0.1878, 0.1878, 1.0, 0.1878, 0.1878, 0.1878, 1.0, 0.0, 0.0, 0.0, 1.0, 0.0, 0.0, 0.0, 1.0, 0.1878, 0.1878, 0.1878, 1.0, 0.1878, 0.1878, 0.1878, 1.0, 0.0, 0.0, 0.0, 1.0, 0.1878, 0.1878, 0.1878, 1.0, 0.1878, 0.1878, 0.1878, 1.0, 0.1878, 0.1878, 0.1878, 1.0, 0.1878, 0.1878, 0.1878, 1.0, 0.1878, 0.1878, 0.1878, 1.0, 0.2384, 0.2232, 0.1946, 1.0, 0.2016, 0.2016, 0.1912, 1.0, 0.1878, 0.1878, 0.1878, 1.0, 0.2384, 0.2232, 0.1946, 1.0, 0.9647, 0.7084, 0.2542, 1.0, 0.2016, 0.2016, 0.1912, 1.0, 0.9647, 0.7084, 0.2542, 1.0, 1.0, 0.7231, 0.2542, 1.0, 0.2016, 0.2016, 0.1912, 1.0, 0.0, 0.0, 0.0, 1.0, 0.1878, 0.1878, 0.1878, 1.0, 0.1845, 0.1845, 0.1845, 1.0, 0.0, 0.0, 0.0, 1.0, 0.1878, 0.1878, 0.1878, 1.0, 0.1878, 0.1878, 0.1878, 1.0, 0.1779, 0.1779, 0.1779, 1.0, 0.1845, 0.1845, 0.1845, 1.0, 0.1878, 0.1878, 0.1878, 1.0, 0.2016, 0.2016, 0.1912, 1.0, 0.1878, 0.1878, 0.1878, 1.0, 0.1779, 0.1779, 0.1779, 1.0, 1.0, 0.7231, 0.2542, 1.0, 0.1878, 0.1878, 0.1878, 1.0, 0.2016, 0.2016, 0.1912, 1.0, 1.0, 0.7231, 0.2542, 1.0, 1.0, 0.7231, 0.2542, 1.0, 1.0, 0.7231, 0.2542, 1.0, 0.1878, 0.1878, 0.1878, 1.0, 1.0, 0.7231, 0.2542, 1.0, 1.0, 0.7231, 0.2542, 1.0, 0.1878, 0.1878, 0.1878, 1.0, 1.0, 0.7231, 0.2542, 1.0, 1.0, 0.7231, 0.2542, 1.0, 0.1878, 0.1878, 0.1878, 1.0, 0.1845, 0.1845, 0.1845, 1.0, 0.1779, 0.1779, 0.1779, 1.0, 0.0, 0.0, 0.0, 1.0, 0.0, 0.0, 0.0, 1.0, 0.1779, 0.1779, 0.1779, 1.0, 0.1878, 0.1878, 0.1878, 1.0, 0.001821, 0.001821, 0.001821, 1.0, 0.0, 0.0, 0.0, 1.0, 0.1845, 0.1845, 0.1845, 1.0, 0.0, 0.0, 0.0, 1.0, 0.0, 0.0, 0.0, 1.0, 1.0, 0.7231, 0.2542, 1.0, 1.0, 0.7231, 0.2542, 1.0, 1.0, 0.7231, 0.2542, 1.0, 1.0, 0.7231, 0.2542, 1.0, 1.0, 0.7231, 0.2542, 1.0, 1.0, 0.7231, 0.2542, 1.0, 1.0, 0.7231, 0.2542, 1.0, 1.0, 0.7379, 0.2747, 1.0, 1.0, 0.7231, 0.2542, 1.0, 1.0, 0.7231, 0.2542, 1.0, 1.0, 0.7231, 0.2542, 1.0, 1.0, 0.7231, 0.2542, 1.0, 0.001821, 0.001821, 0.001821, 1.0, 0.1878, 0.1878, 0.1878, 1.0, 0.1878, 0.1878, 0.1878, 1.0, 0.0, 0.0, 0.0, 1.0, 1.0, 0.7231, 0.2542, 1.0, 1.0, 0.7231, 0.2542, 1.0, 1.0, 0.7231, 0.2542, 1.0, 1.0, 0.7231, 0.2542, 1.0, 1.0, 0.7231, 0.2542, 1.0, 1.0, 0.7231, 0.2542, 1.0, 1.0, 0.7379, 0.2747, 1.0, 1.0, 0.7305, 0.2705, 1.0, 1.0, 0.7379, 0.2747, 1.0, 1.0, 0.7231, 0.2542, 1.0, 1.0, 0.7231, 0.2542, 1.0, 1.0, 0.7231, 0.2542, 1.0, 1.0, 0.7231, 0.2542, 1.0, 1.0, 0.7231, 0.2542, 1.0, 1.0, 0.7231, 0.2542, 1.0, 1.0, 0.7231, 0.2542, 1.0, 1.0, 0.7231, 0.2542, 1.0, 1.0, 0.7231, 0.2542, 1.0, 1.0, 0.7305, 0.2705, 1.0, 1.0, 0.7231, 0.2542, 1.0, 0.1878, 0.1878, 0.1878, 1.0, 1.0, 0.7231, 0.2542, 1.0, 1.0, 0.7231, 0.2542, 1.0, 0.1878, 0.1878, 0.1878, 1.0, 1.0, 0.7231, 0.2542, 1.0, 0.9911, 0.7231, 0.2542, 0.9961, 0.9911, 0.7231, 0.2582, 0.9961, 1.0, 0.7231, 0.2623, 1.0, 1.0, 0.7231, 0.2664, 1.0, 1.0, 0.7305, 0.2705, 1.0, 1.0, 0.7379, 0.2747, 1.0, 1.0, 0.7231, 0.2542, 1.0, 1.0, 0.7231, 0.2542, 1.0, 1.0, 0.7231, 0.2542, 1.0, 1.0, 0.7231, 0.2542, 1.0, 1.0, 0.7231, 0.2542, 1.0, 1.0, 0.7231, 0.2542, 1.0, 1.0, 0.7231, 0.2542, 1.0, 1.0, 0.7231, 0.2542, 1.0, 1.0, 0.7231, 0.2582, 1.0, 1.0, 0.7231, 0.2582, 1.0, 0.0, 0.0, 0.0, 1.0, 0.1878, 0.1878, 0.1878, 1.0, 0.1878, 0.1878, 0.1878, 1.0, 0.0, 0.0, 0.0, 1.0, 1.0, 0.7379, 0.2747, 1.0, 1.0, 0.7231, 0.2542, 1.0, 1.0, 0.7231, 0.2542, 1.0, 1.0, 0.7231, 0.2542, 1.0, 1.0, 0.7231, 0.2542, 1.0, 1.0, 0.7231, 0.2542, 1.0, 1.0, 0.7231, 0.2542, 1.0, 1.0, 0.7231, 0.2542, 1.0, 1.0, 0.7231, 0.2542, 1.0, 1.0, 0.7231, 0.2542, 1.0, 1.0, 0.7231, 0.2582, 1.0, 1.0, 0.7305, 0.2582, 1.0, 1.0, 0.7231, 0.2542, 1.0, 1.0, 0.7231, 0.2542, 1.0, 1.0, 0.7231, 0.2542, 1.0, 1.0, 0.7991, 0.4072, 1.0, 1.0, 0.7305, 0.2705, 1.0, 1.0, 0.7379, 0.2747, 1.0, 1.0, 0.7231, 0.2542, 1.0, 1.0, 0.7305, 0.2705, 1.0, 1.0, 0.7231, 0.2542, 1.0, 1.0, 0.7231, 0.2542, 1.0, 1.0, 0.7231, 0.2542, 1.0, 1.0, 0.7231, 0.2542, 1.0, 1.0, 0.7231, 0.2542, 1.0, 1.0, 0.7231, 0.2542, 1.0, 1.0, 0.7305, 0.2582, 1.0, 1.0, 0.7231, 0.2542, 1.0, 1.0, 0.7231, 0.2542, 1.0, 1.0, 0.7305, 0.2705, 1.0, 1.0, 0.7305, 0.2705, 1.0, 1.0, 0.7231, 0.2582, 1.0, 0.1878, 0.1878, 0.1878, 1.0, 1.0, 0.7231, 0.2542, 1.0, 1.0, 0.7991, 0.4072, 1.0, 0.1878, 0.1878, 0.1878, 1.0, 1.0, 0.7231, 0.2542, 1.0, 1.0, 0.7231, 0.2542, 1.0, 1.0, 0.7231, 0.2542, 1.0, 1.0, 0.7231, 0.2542, 1.0, 0.05613, 0.01938, 0.0006071, 1.0, 0.09084, 0.04231, 0.01033, 1.0, 0.06125, 0.02217, 0.001821, 1.0, 0.06125, 0.02217, 0.001821, 1.0, 0.06125, 0.02217, 0.001821, 1.0, 0.06125, 0.02217, 0.001821, 1.0, 0.06125, 0.02217, 0.001821, 1.0, 0.05781, 0.02029, 0.0009106, 1.0, 0.07227, 0.02956, 0.004025, 1.0, 0.07421, 0.02956, 0.004391, 1.0, 0.0648, 0.02416, 0.002428, 1.0, 0.0648, 0.02416, 0.002428, 1.0, 0.0648, 0.02416, 0.002428, 1.0, 0.0648, 0.02416, 0.002428, 1.0, 0.09084, 0.04231, 0.01033, 1.0, 0.05613, 0.01938, 0.0006071, 1.0, 0.05613, 0.0185, 0.0003035, 1.0, 0.09759, 0.04817, 0.01298, 1.0, 0.0648, 0.02416, 0.002428, 1.0, 0.05448, 0.01764, 0.0, 1.0, 0.1845, 0.1195, 0.06301, 1.0, 0.05448, 0.01764, 0.0, 1.0, 0.07227, 0.02956, 0.004391, 1.0, 0.07421, 0.03071, 0.004777, 1.0, 1.0, 1.0, 1.0, 1.0, 1.0, 1.0, 1.0, 1.0, 1.0, 1.0, 1.0, 1.0, 1.0, 1.0, 1.0, 1.0, 0.07421, 0.02956, 0.004391, 1.0, 0.07227, 0.02956, 0.004025, 1.0, 1.0, 0.9647, 0.8632, 1.0, 1.0, 1.0, 1.0, 1.0, 0.05613, 0.0185, 0.0006071, 1.0, 0.05613, 0.0185, 0.0003035, 1.0, 0.9131, 0.6514, 0.227, 1.0, 0.1095, 0.04817, 0.006512, 1.0, 0.09084, 0.04231, 0.01033, 1.0, 0.1845, 0.1195, 0.06301, 1.0, 0.05613, 0.0185, 0.0003035, 1.0, 0.06125, 0.02217, 0.001821, 1.0, 1.0, 0.7305, 0.2582, 1.0, 1.0, 0.7231, 0.2582, 1.0, 1.0, 0.7231, 0.2582, 1.0, 1.0, 0.7305, 0.2582, 1.0, 1.0, 0.7305, 0.2705, 1.0, 1.0, 0.7231, 0.2542, 1.0, 1.0, 0.7231, 0.2542, 1.0, 1.0, 0.7305, 0.2705, 1.0, 1.0, 0.7231, 0.2542, 1.0, 1.0, 0.7231, 0.2542, 1.0, 1.0, 0.7231, 0.2542, 1.0, 1.0, 0.7231, 0.2542, 1.0, 1.0, 0.7231, 0.2542, 1.0, 1.0, 0.7305, 0.2582, 1.0, 1.0, 0.7305, 0.2582, 1.0, 1.0, 0.7231, 0.2542, 1.0, 1.0, 0.7231, 0.2582, 1.0, 1.0, 0.7305, 0.2705, 1.0, 1.0, 0.7305, 0.2705, 1.0, 1.0, 0.7231, 0.2582, 1.0, 1.0, 0.7231, 0.2542, 1.0, 1.0, 0.7231, 0.2542, 1.0, 1.0, 0.7231, 0.2542, 1.0, 1.0, 0.7231, 0.2542, 1.0, 1.0, 0.7231, 0.2582, 1.0, 1.0, 0.7231, 0.2582, 1.0, 1.0, 0.7231, 0.2582, 1.0, 1.0, 0.7231, 0.2582, 1.0, 1.0, 0.7231, 0.2542, 1.0, 1.0, 0.7231, 0.2542, 1.0, 1.0, 0.7231, 0.2542, 1.0, 1.0, 0.7231, 0.2542, 1.0, 1.0, 0.7231, 0.2542, 1.0, 1.0, 0.7231, 0.2542, 1.0, 1.0, 0.7231, 0.2542, 1.0, 1.0, 0.7231, 0.2542, 1.0, 1.0, 0.7231, 0.2542, 1.0, 1.0, 0.7231, 0.2542, 1.0, 1.0, 0.7991, 0.4072, 1.0, 0.0, 0.0, 0.0, 1.0, 0.1878, 0.1878, 0.1878, 1.0, 0.1878, 0.1878, 0.1878, 1.0, 0.0, 0.0, 0.0, 1.0, 0.1878, 0.1878, 0.1878, 1.0, 1.0, 0.7991, 0.4072, 1.0, 1.0, 0.7991, 0.4072, 1.0, 0.1878, 0.1878, 0.1878, 1.0, 0.0, 0.0, 0.0, 1.0, 0.0, 0.0, 0.0, 1.0, 0.0, 0.0, 0.0, 1.0, 0.0, 0.0, 0.0, 1.0, 0.0, 0.0, 0.0, 1.0, 0.0, 0.0, 0.0, 1.0, 0.0, 0.0, 0.0, 1.0, 0.0, 0.0, 0.0, 1.0, 0.0, 0.0, 0.0, 1.0, 0.0, 0.0, 0.0, 1.0, 0.0, 0.0, 0.0, 1.0, 0.0, 0.0, 0.0, 1.0, 0.0, 0.0, 0.0, 1.0, 0.0, 0.0, 0.0, 1.0, 0.0, 0.0, 0.0, 1.0, 0.0, 0.0, 0.0, 1.0, 0.0, 0.0, 0.0, 1.0, 0.0, 0.0, 0.0, 1.0, 0.0, 0.0, 0.0, 1.0, 0.0, 0.0, 0.0, 1.0, 0.0, 0.0, 0.0, 1.0, 0.0, 0.0, 0.0, 1.0, 0.0, 0.0, 0.0, 1.0, 0.0, 0.0, 0.0, 1.0, 0.0, 0.0, 0.0, 1.0, 0.001214, 0.001214, 0.001214, 1.0, 0.001214, 0.001214, 0.001214, 1.0, 0.0, 0.0, 0.0, 1.0, 0.0, 0.0, 0.0, 1.0, 0.0, 0.0, 0.0, 1.0, 0.0, 0.0, 0.0, 1.0, 0.0, 0.0, 0.0, 1.0, 0.0, 0.0, 0.0, 1.0, 0.0, 0.0, 0.0, 1.0, 0.0, 0.0, 0.0, 1.0, 0.0, 0.0, 0.0, 1.0, 0.001518, 0.001518, 0.001518, 1.0, 0.0, 0.0, 0.0, 1.0, 0.0, 0.0, 0.0, 1.0, 0.001518, 0.001518, 0.001518, 1.0, 0.001214, 0.001214, 0.001214, 1.0, 0.0, 0.0, 0.0, 1.0, 0.0, 0.0, 0.0, 1.0, 0.001214, 0.001214, 0.001214, 1.0, 0.0, 0.0, 0.0, 1.0, 0.0, 0.0, 0.0, 1.0, 0.0, 0.0, 0.0, 1.0, 0.0, 0.0, 0.0, 1.0, 0.0, 0.0, 0.0, 1.0, 0.0, 0.0, 0.0, 1.0, 0.0, 0.0, 0.0, 1.0, 0.0, 0.0, 0.0, 1.0, 0.0, 0.0, 0.0, 1.0, 0.0, 0.0, 0.0, 1.0, 0.0, 0.0, 0.0, 1.0, 0.0, 0.0, 0.0, 1.0, 0.0, 0.0, 0.0, 1.0, 0.0, 0.0, 0.0, 1.0, 0.0, 0.0, 0.0, 1.0, 0.0, 0.0, 0.0, 1.0, 0.0, 0.0, 0.0, 1.0, 0.0, 0.0, 0.0, 1.0, 0.0, 0.0, 0.0, 1.0, 0.0, 0.0, 0.0, 1.0, 0.0, 0.0, 0.0, 1.0, 0.0, 0.0, 0.0, 1.0, 0.0, 0.0, 0.0, 1.0, 0.0, 0.0, 0.0, 1.0, 0.0, 0.0, 0.0, 1.0, 0.0, 0.0, 0.0, 1.0, 0.0, 0.0, 0.0, 1.0, 0.0, 0.0, 0.0, 1.0, 0.0, 0.0, 0.0, 1.0, 0.001821, 0.001821, 0.001821, 1.0, 0.001821, 0.001821, 0.001821, 1.0, 0.0, 0.0, 0.0, 1.0, 0.0, 0.0, 0.0, 1.0, 0.0, 0.0, 0.0, 1.0, 0.0, 0.0, 0.0, 1.0, 0.0, 0.0, 0.0, 1.0, 0.001821, 0.001821, 0.001821, 1.0, 0.0, 0.0, 0.0, 1.0, 0.0, 0.0, 0.0, 1.0, 0.001821, 0.001821, 0.001821, 1.0, 0.0, 0.0, 0.0, 1.0, 0.0, 0.0, 0.0, 1.0, 0.0, 0.0, 0.0, 1.0, 0.0, 0.0, 0.0, 1.0, 0.0, 0.0, 0.0, 1.0, 0.0, 0.0, 0.0, 1.0, 0.0, 0.0, 0.0, 1.0, 0.0, 0.0, 0.0, 1.0, 0.0, 0.0, 0.0, 1.0, 0.0, 0.0, 0.0, 1.0, 0.0, 0.0, 0.0, 1.0, 0.1559, 0.1559, 0.15, 1.0, 0.1878, 0.1878, 0.1878, 1.0, 0.0, 0.0, 0.0, 1.0, 0.001518, 0.001518, 0.001518, 1.0, 1.0, 1.0, 1.0, 1.0, 0.0, 0.0, 0.0, 1.0, 0.0, 0.0, 0.0, 1.0, 0.1878, 0.1878, 0.1878, 1.0, 1.0, 0.7231, 0.2542, 1.0, 1.0, 0.7991, 0.4072, 1.0, 1.0, 0.7991, 0.4072, 1.0, 1.0, 1.0, 1.0, 1.0, 0.1878, 0.1878, 0.1878, 1.0, 0.1878, 0.1878, 0.1878, 1.0, 1.0, 1.0, 1.0, 1.0, 1.0, 1.0, 1.0, 1.0, 0.1878, 0.1878, 0.1878, 1.0, 0.1878, 0.1878, 0.1878, 1.0, 1.0, 0.7991, 0.4072, 1.0, 1.0, 0.7991, 0.4072, 1.0, 1.0, 0.7231, 0.2542, 1.0, 1.0, 1.0, 1.0, 1.0, 1.0, 0.7305, 0.2623, 1.0, 1.0, 1.0, 1.0, 1.0, 1.0, 0.7231, 0.2542, 1.0, 1.0, 0.7231, 0.2542, 1.0, 1.0, 0.7231, 0.2542, 1.0, 1.0, 0.7231, 0.2542, 1.0, 1.0, 1.0, 1.0, 1.0, 1.0, 1.0, 1.0, 1.0, 1.0, 0.7231, 0.2542, 1.0, 1.0, 0.7231, 0.2542, 1.0, 1.0, 1.0, 1.0, 1.0, 1.0, 1.0, 1.0, 1.0, 1.0, 0.7231, 0.2542, 1.0, 1.0, 0.7231, 0.2542, 1.0, 1.0, 1.0, 1.0, 1.0, 1.0, 0.7231, 0.2542, 1.0, 1.0, 1.0, 1.0, 1.0, 1.0, 1.0, 1.0, 1.0, 1.0, 0.7305, 0.2623, 1.0, 1.0, 1.0, 1.0, 1.0, 1.0, 1.0, 1.0, 1.0, 1.0, 1.0, 1.0, 1.0, 1.0, 1.0, 1.0, 1.0, 1.0, 1.0, 1.0, 1.0, 1.0, 1.0, 1.0, 1.0, 1.0, 1.0, 1.0, 1.0, 1.0, 1.0, 1.0, 1.0, 1.0, 0.7231, 0.2542, 1.0, 1.0, 1.0, 1.0, 1.0, 1.0, 1.0, 1.0, 1.0, 1.0, 1.0, 1.0, 1.0, 1.0, 0.7231, 0.2542, 1.0, 1.0, 0.7231, 0.2542, 1.0, 1.0, 1.0, 1.0, 1.0, 1.0, 0.7231, 0.2542, 1.0, 1.0, 0.7231, 0.2542, 1.0, 0.9911, 0.7231, 0.2542, 0.9961, 1.0, 0.7231, 0.2542, 1.0, 1.0, 1.0, 1.0, 1.0, 0.9911, 0.7231, 0.2582, 0.9961, 0.9911, 0.7231, 0.2542, 0.9961, 1.0, 1.0, 1.0, 1.0, 1.0, 1.0, 1.0, 1.0, 1.0, 0.7231, 0.2623, 1.0, 0.9911, 0.7231, 0.2582, 0.9961, 1.0, 1.0, 1.0, 1.0, 1.0, 1.0, 1.0, 1.0, 1.0, 0.7231, 0.2664, 1.0, 1.0, 0.7231, 0.2623, 1.0, 1.0, 1.0, 1.0, 1.0, 1.0, 1.0, 1.0, 1.0, 1.0, 0.7305, 0.2705, 1.0, 1.0, 0.7231, 0.2664, 1.0, 1.0, 0.7379, 0.2747, 1.0, 1.0, 0.7305, 0.2705, 1.0, 1.0, 1.0, 1.0, 1.0, 1.0, 0.7231, 0.2542, 1.0, 1.0, 1.0, 1.0, 1.0, 1.0, 1.0, 1.0, 1.0, 1.0, 1.0, 1.0, 1.0, 1.0, 1.0, 1.0, 1.0, 1.0, 1.0, 1.0, 1.0, 1.0, 1.0, 1.0, 1.0, 1.0, 1.0, 1.0, 1.0, 1.0, 1.0, 1.0, 1.0, 0.05613, 0.01938, 0.0006071, 1.0, 0.09084, 0.04231, 0.01033, 1.0, 0.09084, 0.04231, 0.01033, 1.0, 0.05613, 0.01938, 0.0006071, 1.0, 0.0648, 0.02416, 0.002428, 1.0, 0.05448, 0.01764, 0.0, 1.0, 0.05448, 0.01764, 0.0, 1.0, 0.0648, 0.02416, 0.002428, 1.0, 1.0, 1.0, 1.0, 1.0, 1.0, 1.0, 1.0, 1.0, 1.0, 1.0, 1.0, 1.0, 1.0, 1.0, 1.0, 1.0, 1.0, 1.0, 1.0, 1.0, 1.0, 1.0, 1.0, 1.0, 1.0, 1.0, 1.0, 1.0, 1.0, 1.0, 1.0, 1.0, 0.05613, 0.01938, 0.0006071, 1.0, 0.09084, 0.04231, 0.01033, 1.0, 0.09084, 0.04231, 0.01033, 1.0, 0.05613, 0.01938, 0.0006071, 1.0, 0.0648, 0.02416, 0.002428, 1.0, 0.0648, 0.02416, 0.002428, 1.0, 0.0648, 0.02416, 0.002428, 1.0, 0.0648, 0.02416, 0.002428, 1.0, 0.0648, 0.02416, 0.002428, 1.0, 0.05448, 0.01764, 0.0, 1.0, 0.05448, 0.01764, 0.0, 1.0, 0.0648, 0.02416, 0.002428, 1.0, 0.0648, 0.02416, 0.002428, 1.0, 0.0648, 0.02416, 0.002428, 1.0, 0.0648, 0.02416, 0.002428, 1.0, 0.0648, 0.02416, 0.002428, 1.0, 1.0, 1.0, 1.0, 1.0, 1.0, 1.0, 1.0, 1.0, 1.0, 1.0, 1.0, 1.0, 1.0, 1.0, 1.0, 1.0, 1.0, 1.0, 1.0, 1.0, 1.0, 1.0, 1.0, 1.0, 1.0, 1.0, 1.0, 1.0, 1.0, 1.0, 1.0, 1.0, 1.0, 1.0, 1.0, 1.0, 1.0, 1.0, 1.0, 1.0, 1.0, 1.0, 1.0, 1.0, 1.0, 1.0, 1.0, 1.0, 1.0, 1.0, 1.0, 1.0, 1.0, 1.0, 1.0, 1.0, 1.0, 1.0, 1.0, 1.0, 1.0, 1.0, 1.0, 1.0, 1.0, 1.0, 1.0, 1.0, 1.0, 1.0, 1.0, 1.0, 1.0, 1.0, 1.0, 1.0, 1.0, 1.0, 1.0, 1.0, 1.0, 1.0, 1.0, 1.0, 1.0, 1.0, 1.0, 1.0, 1.0, 1.0, 1.0, 1.0, 1.0, 1.0, 1.0, 1.0, 1.0, 1.0, 1.0, 1.0, 1.0, 1.0, 1.0, 1.0, 1.0, 1.0, 1.0, 1.0, 1.0, 1.0, 1.0, 1.0, 1.0, 1.0, 1.0, 1.0, 1.0, 1.0, 1.0, 1.0, 1.0, 1.0, 1.0, 1.0, 1.0, 1.0, 1.0, 1.0, 1.0, 1.0, 1.0, 1.0, 1.0, 1.0, 1.0, 1.0, 1.0, 1.0, 1.0, 1.0, 1.0, 1.0, 1.0, 1.0, 0.0648, 0.02416, 0.002428, 1.0, 0.0648, 0.02416, 0.002428, 1.0, 0.0648, 0.02416, 0.002428, 1.0, 0.0648, 0.02416, 0.002428, 1.0, 1.0, 1.0, 1.0, 1.0, 1.0, 1.0, 1.0, 1.0, 1.0, 1.0, 1.0, 1.0, 1.0, 1.0, 1.0, 1.0, 1.0, 1.0, 1.0, 1.0, 1.0, 1.0, 1.0, 1.0, 1.0, 1.0, 1.0, 1.0, 1.0, 1.0, 1.0, 1.0, 0.0648, 0.02416, 0.002428, 1.0, 0.0648, 0.02416, 0.002428, 1.0, 0.0648, 0.02416, 0.002428, 1.0, 0.0648, 0.02416, 0.002428, 1.0, 1.0, 1.0, 1.0, 1.0, 1.0, 1.0, 1.0, 1.0, 1.0, 1.0, 1.0, 1.0, 1.0, 1.0, 1.0, 1.0, 1.0, 1.0, 1.0, 1.0, 1.0, 1.0, 1.0, 1.0, 1.0, 1.0, 1.0, 1.0, 1.0, 1.0, 1.0, 1.0])
me_grid.use_remesh_preserve_volume = False
me_grid.use_remesh_preserve_attributes = False
me_grid.use_mirror_vertex_groups = False
me_grid.update()

# ---- objects
ob_grid = bpy.data.objects.new('Grid', me_grid)
ob_lamp = bpy.data.objects.new('Lamp', light_lamp)
ob_camera = bpy.data.objects.new('Camera', cam_camera)

# ---- transforms, parenting, visibility, modifiers, constraints
ob_grid.location = (0.0, 0.0, 0.0)
ob_grid.scale = (2.0, 2.0, 2.0)
ob_grid.lineart.crease_threshold = 0.0
ob_lamp.location = (4.076, 1.005, 5.904)
ob_lamp.rotation_euler = (0.6503, 0.05522, 1.866)
ob_lamp.lock_rotations_4d = False
ob_lamp.empty_display_type = 'ARROWS'
ob_lamp.color = (0.0, 0.0, 0.0, 0.0)
ob_lamp.lineart.crease_threshold = 0.0
ob_camera.location = (7.481, -6.508, 5.344)
ob_camera.rotation_euler = (1.109, 0.0, 0.8149)
ob_camera.lock_rotations_4d = False
ob_camera.empty_display_type = 'ARROWS'
ob_camera.color = (0.0, 0.0, 0.0, 0.0)
ob_camera.display_type = 'WIRE'
ob_camera.lineart.crease_threshold = 0.0

# ---- collection membership
col_collection_1.objects.link(ob_grid)
col_collection_1.objects.link(ob_lamp)
col_collection_1.objects.link(ob_camera)

# ---- scene / render settings (as saved in the file)
scene.camera = ob_camera
scene.frame_start = 1; scene.frame_end = 250; scene.frame_set(1)
scene.render.engine = 'BLENDER_EEVEE_NEXT'
scene.render.resolution_percentage = 50
scene.render.dither_intensity = 0.0
scene.cycles.use_denoising = False
scene.cycles.samples = 128
scene.cycles.sampling_pattern = 'TABULATED_SOBOL'
scene.cycles.light_sampling_threshold = 0.0
scene.cycles.use_adaptive_sampling = False
scene.cycles.use_light_tree = False
scene.cycles.blur_glossy = 0.0
scene.cycles.sample_clamp_indirect = 0.0
scene.view_settings.view_transform = 'Standard'
bpy.context.view_layer.update()
